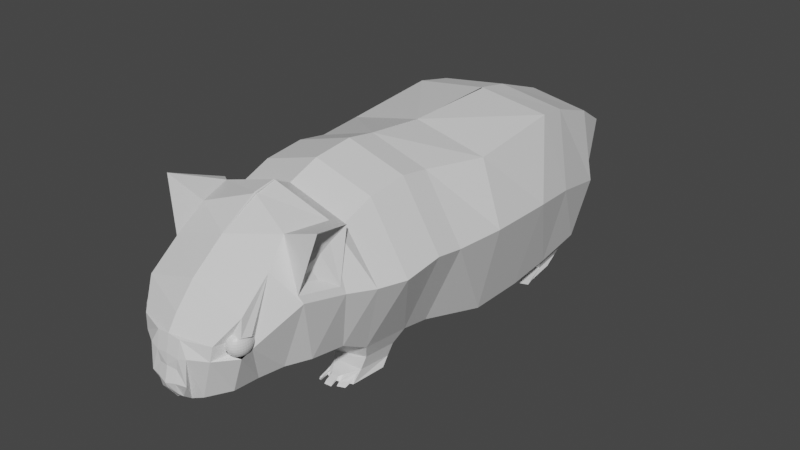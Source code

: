 # Source: hamster.blend  (saved by Blender 3.0.42; exported with 4.5.12 LTS)
import bpy
from mathutils import Matrix  # noqa: F401  (used for matrix-valued properties, if any)

bpy.ops.wm.read_factory_settings(use_empty=True)
scene = bpy.context.scene
scene.name = 'Scene'

# ---- collections
col_collection = bpy.data.collections.new('Collection'); scene.collection.children.link(col_collection)

# ---- materials (node trees are filled in below, after node groups)
mat_material = bpy.data.materials.new('Material')
mat_material.alpha_threshold = 0.0
mat_material.use_transparent_shadow = False
mat_material.line_color = (0.0, 0.0, 0.0, 1.0)

# ---- material node trees
mat_material.use_nodes = True; mat_material.node_tree.nodes.clear()
_N = mat_material.node_tree.nodes; _L = mat_material.node_tree.links
n0 = _N.new('ShaderNodeOutputMaterial'); n0.name = 'Material Output'; n0.location = (300, 300)
n1 = _N.new('ShaderNodeBsdfPrincipled'); n1.name = 'Principled BSDF'; n1.location = (10, 300)
n1.distribution = 'GGX'
n1.subsurface_method = 'RANDOM_WALK_SKIN'
n1.inputs[2].default_value = 0.4
n1.inputs[3].default_value = 1.45
n1.inputs[27].default_value = (0.0, 0.0, 0.0, 1.0)
n1.inputs[28].default_value = 1.0
_L.new(n1.outputs[0], n0.inputs[0])
n0.is_active_output = True

# ---- world
world_world = bpy.data.worlds.new('World'); scene.world = world_world
world_world.use_nodes = True; world_world.node_tree.nodes.clear()
_N = world_world.node_tree.nodes; _L = world_world.node_tree.links
n0 = _N.new('ShaderNodeOutputWorld'); n0.name = 'World Output'; n0.location = (300, 300)
n1 = _N.new('ShaderNodeBackground'); n1.name = 'Background'; n1.location = (10, 300)
n1.inputs[0].default_value = (0.05088, 0.05088, 0.05088, 1.0)
_L.new(n1.outputs[0], n0.inputs[0])
n0.is_active_output = True
world_world.color = (0.05088, 0.05088, 0.05088)
world_world.use_sun_shadow = False
world_world.sun_shadow_jitter_overblur = 0.0

# ---- meshes
me_cube = bpy.data.meshes.new('Cube')
me_cube.from_pydata([(0.5053, 0.6994, 0.5132), (0.5, 0.4667, -0.6362), (0.4072, -0.4014, 0.4822), (0.4072, -0.3859, -0.5498), (-4.733e-17, 0.4699, -0.7533), (0.6814, 0.4713, 0.01158), (0.6751, -0.4009, 0.04682), (5.259e-17, -0.4032, 0.6056), (0.5143, 0.02243, 0.4456), (-6.25e-17, -0.3831, -0.644), (0.005322, 0.7135, 0.5765), (0.5168, 0.02124, -0.6136), (-0.002438, 0.02471, 0.5611), (4.045e-18, -0.3993, 0.03498), (-4.733e-17, 0.02351, -0.7085), (0.6951, -0.02987, 0.03181), (0.001645, 0.4546, -0.01348), (0.4746, 0.9383, 0.4727), (0.4956, 0.8149, -0.6091), (-0.004356, 0.818, -0.7227), (0.6351, 0.8195, -0.02893), (0.0009656, 0.9523, 0.536), (-0.002711, 0.8125, -0.05399), (0.4343, 1.325, 0.336), (0.4947, 1.176, -0.5528), (-0.005291, 1.175, -0.6513), (0.5381, 1.31, -0.1566), (3.022e-05, 1.343, 0.3982), (-0.003646, 1.304, -0.1905), (0.3723, 1.619, 0.1697), (0.3183, 1.478, -0.4081), (3.049e-05, 1.474, -0.4805), (0.3676, 1.547, -0.2318), (0.005352, 1.637, 0.1636), (0.001676, 1.672, -0.2293), (0.407, -0.6058, 0.5155), (0.407, -0.5904, -0.5165), (0.6749, -0.6054, 0.08014), (-0.0002483, -0.6076, 0.6389), (-0.0002483, -0.5876, -0.6107), (-0.0002483, -0.6038, 0.0683), (0.4067, -0.8853, 0.4849), (0.4067, -0.9427, -0.4788), (0.6744, -0.8848, 0.04952), (-0.0005094, -0.8871, 0.6083), (-0.0005094, -0.94, -0.573), (-0.0005094, -0.8832, 0.03769), (0.4051, -1.1, 0.4031), (0.4051, -1.139, -0.3692), (0.6184, -1.076, 0.05886), (-0.002113, -1.101, 0.5265), (-0.002113, -1.136, -0.4635), (-0.002113, -1.075, 0.04702), (0.4021, -1.216, 0.4654), (0.4021, -1.387, -0.3297), (0.5359, -1.243, 0.07106), (-0.005106, -1.218, 0.5888), (-0.005106, -1.353, -0.3875), (-0.005106, -1.241, 0.05922), (0.3147, -1.469, 0.4538), (0.323, -1.527, -0.3419), (0.4944, -1.524, 0.1232), (-0.00961, -1.362, 0.5602), (-0.006327, -1.488, -0.4045), (-0.00961, -1.363, 0.1114), (0.3853, -1.802, 0.01477), (0.2616, -1.665, -0.3709), (0.3571, -1.763, -0.0128), (-0.002046, -1.618, 0.4128), (-0.003382, -1.626, -0.4335), (-0.01688, -1.593, 0.03066), (0.3602, -1.838, 0.1326), (0.2571, -1.84, -0.3625), (0.3601, -1.86, -0.1069), (-1.939e-05, -1.84, 0.239), (0.0004301, -1.801, -0.4252), (-0.02139, -1.858, -0.1188), (0.293, -1.886, -0.01317), (0.1527, -1.964, -0.3863), (0.2853, -1.897, -0.07427), (4.852e-05, -1.97, 0.08996), (-0.005645, -1.9, -0.4394), (-0.02356, -1.98, -0.122), (0.08547, -2.032, -0.01559), (0.08145, -1.989, -0.409), (0.1392, -2.045, -0.1094), (-0.0001488, -2.034, -0.005553), (-0.008279, -1.952, -0.4439), (-0.02525, -2.06, -0.2337), (0.4778, -1.161, 0.4444), (0.5187, -1.267, 0.1231), (0.5815, -1.493, 0.5542), (0.4772, -1.547, 0.1753), (0.4516, -1.267, 0.372), (0.4435, -1.338, 0.3253), (0.4425, -1.464, 0.4573), (0.454, -1.506, 0.2908), (0.4502, -1.367, 0.185), (0.4375, -1.453, 0.201), (0.4271, -1.389, 0.2469), (0.4303, -1.441, 0.2364), (0.3648, -0.6525, -0.6103), (0.08113, -0.6506, -0.676), (0.3647, -0.898, -0.584), (0.09792, -0.8955, -0.6532), (0.3433, -0.6767, -0.6982), (0.1377, -0.6859, -0.7009), (0.3431, -0.9222, -0.672), (0.1375, -0.9314, -0.6747), (0.3595, -0.7396, -0.7445), (0.154, -0.7488, -0.7471), (0.344, -0.9936, -0.7406), (0.1385, -1.003, -0.7432), (0.081, -2.056, -0.1266), (0.06769, -2.03, -0.3804), (0.1359, -2.058, -0.2775), (0.0005156, -2.058, -0.1165), (-0.005956, -2.022, -0.4102), (-0.0009741, -2.084, -0.2919), (-0.006235, -2.047, -0.1326), (-0.02131, -2.067, -0.2893), (0.06457, -2.055, -0.1992), (0.06421, -2.059, -0.3515), (0.0641, -2.075, -0.2781), (0.0003948, -2.065, -0.1907), (-0.005056, -2.078, -0.3248), (-0.0008599, -2.09, -0.2903), (0.2619, -0.9923, -0.7075), (0.1732, -0.9919, -0.7078), (0.2624, -1.027, -0.7408), (0.1737, -1.027, -0.7411), (0.322, -0.9477, -0.7031), (0.327, -0.9895, -0.7301), (0.2789, -0.9888, -0.7107), (0.2791, -1.009, -0.7302), (0.3126, -1.0, -0.7309), (0.3211, -1.042, -0.7508), (0.2703, -1.041, -0.7314), (0.2706, -1.062, -0.751), (0.2423, -1.017, -0.7171), (0.1902, -1.02, -0.7178), (0.2421, -1.035, -0.7374), (0.1904, -1.038, -0.7352), (0.2399, -1.061, -0.7398), (0.1878, -1.064, -0.7404), (0.2402, -1.079, -0.7572), (0.188, -1.082, -0.7578), (0.1418, -0.9719, -0.7045), (0.1388, -1.065, -0.7372), (0.1593, -1.002, -0.7207), (0.1595, -1.019, -0.737), (0.1332, -0.9943, -0.738), (0.1337, -1.069, -0.7556), (0.1559, -1.082, -0.7365), (0.1509, -1.071, -0.7546), (0.4345, 0.8804, -0.6807), (0.08372, 0.8826, -0.7604), (0.4339, 1.134, -0.6412), (0.08307, 1.133, -0.7103), (0.4054, 0.9221, -0.747), (0.1391, 0.9237, -0.8075), (0.4049, 1.114, -0.717), (0.1386, 1.114, -0.7694), (0.4163, 0.8173, -0.7934), (0.1499, 0.819, -0.8539), (0.4158, 1.01, -0.7633), (0.1494, 1.009, -0.8158), (0.3155, 0.8823, -0.7824), (0.2181, 0.8829, -0.8046), (0.3195, 0.8439, -0.7994), (0.222, 0.8445, -0.8215), (0.2874, 0.7791, -0.8158), (0.2117, 0.7796, -0.833), (0.2904, 0.7493, -0.829), (0.2148, 0.7498, -0.8462), (0.4208, 0.7906, -0.7873), (0.4245, 0.7542, -0.8034), (0.3509, 0.7818, -0.8046), (0.3538, 0.753, -0.8174), (0.09046, 0.7968, -0.8469), (0.09785, 0.7362, -0.8725), (0.1531, 0.7784, -0.8371), (0.1563, 0.7478, -0.8506), (0.1616, 1.683, -0.155), (0.1378, 1.621, -0.4092), (-0.002184, 1.619, -0.441), (0.1595, 1.651, -0.3316), (0.0001572, 1.691, -0.1577), (-0.00146, 1.656, -0.3305), (0.1229, 1.748, -0.2855), (0.1114, 1.718, -0.4085), (0.04365, 1.717, -0.424), (0.1219, 1.733, -0.371), (0.04478, 1.752, -0.2868), (0.044, 1.735, -0.3705), (0.09279, 1.797, -0.3592), (0.09036, 1.791, -0.3852), (0.07604, 1.791, -0.3884), (0.09258, 1.794, -0.3772), (0.07628, 1.798, -0.3594), (0.07612, 1.795, -0.3771), (0.3517, -1.628, 0.3064), (0.3511, -1.775, -0.09056), (0.3264, -1.895, -0.08585), (0.2899, -1.89, -0.09188), (0.3684, -1.86, 0.02232), (0.2667, -1.968, -0.01641), (0.3601, -1.86, -0.1069), (0.2517, -1.981, -0.1102), (0.2853, -1.897, -0.07427), (0.317, -1.808, 0.04109), (0.317, -1.792, 0.03658), (0.317, -1.776, 0.02927), (0.317, -1.763, 0.01942), (0.317, -1.752, 0.007427), (0.317, -1.744, -0.006259), (0.317, -1.739, -0.02111), (0.317, -1.752, -0.08053), (0.317, -1.763, -0.09253), (0.317, -1.776, -0.1024), (0.3194, -1.808, 0.04109), (0.3217, -1.792, 0.03658), (0.3238, -1.777, 0.02927), (0.3256, -1.764, 0.01942), (0.3271, -1.754, 0.007427), (0.3282, -1.746, -0.006259), (0.3289, -1.741, -0.02111), (0.3292, -1.739, -0.03655), (0.3289, -1.741, -0.05199), (0.3282, -1.746, -0.06684), (0.3271, -1.754, -0.08053), (0.3256, -1.764, -0.09253), (0.3238, -1.777, -0.1024), (0.3217, -1.792, -0.1097), (0.3194, -1.808, -0.1142), (0.3217, -1.809, 0.04109), (0.3261, -1.794, 0.03658), (0.3303, -1.78, 0.02927), (0.3339, -1.768, 0.01942), (0.3368, -1.758, 0.007427), (0.339, -1.75, -0.006259), (0.3404, -1.746, -0.02111), (0.3408, -1.744, -0.03655), (0.3404, -1.746, -0.05199), (0.339, -1.75, -0.06684), (0.3368, -1.758, -0.08053), (0.3339, -1.768, -0.09253), (0.3303, -1.78, -0.1024), (0.3261, -1.794, -0.1097), (0.3217, -1.809, -0.1142), (0.3238, -1.811, 0.04109), (0.3303, -1.797, 0.03658), (0.3362, -1.785, 0.02927), (0.3415, -1.774, 0.01942), (0.3458, -1.765, 0.007427), (0.349, -1.758, -0.006259), (0.3509, -1.754, -0.02111), (0.3516, -1.752, -0.03655), (0.3509, -1.754, -0.05199), (0.349, -1.758, -0.06684), (0.3458, -1.765, -0.08053), (0.3415, -1.774, -0.09253), (0.3362, -1.785, -0.1024), (0.3303, -1.797, -0.1097), (0.3238, -1.811, -0.1142), (0.3256, -1.813, 0.04109), (0.3339, -1.801, 0.03658), (0.3415, -1.791, 0.02927), (0.3481, -1.781, 0.01942), (0.3536, -1.774, 0.007427), (0.3577, -1.768, -0.006259), (0.3602, -1.764, -0.02111), (0.361, -1.763, -0.03655), (0.3602, -1.764, -0.05199), (0.3577, -1.768, -0.06684), (0.3536, -1.774, -0.08053), (0.3481, -1.781, -0.09253), (0.3415, -1.791, -0.1024), (0.3339, -1.801, -0.1097), (0.3256, -1.813, -0.1142), (0.3271, -1.815, 0.04109), (0.3368, -1.806, 0.03658), (0.3458, -1.798, 0.02927), (0.3536, -1.791, 0.01942), (0.36, -1.785, 0.007427), (0.3648, -1.78, -0.006259), (0.3678, -1.777, -0.02111), (0.3688, -1.776, -0.03655), (0.3678, -1.777, -0.05199), (0.3648, -1.78, -0.06684), (0.36, -1.785, -0.08053), (0.3536, -1.791, -0.09253), (0.3458, -1.798, -0.1024), (0.3368, -1.806, -0.1097), (0.3271, -1.815, -0.1142), (0.3282, -1.818, 0.04109), (0.339, -1.812, 0.03658), (0.349, -1.806, 0.02927), (0.3577, -1.801, 0.01942), (0.3648, -1.797, 0.007427), (0.3701, -1.794, -0.006259), (0.3734, -1.792, -0.02111), (0.3745, -1.792, -0.03655), (0.3734, -1.792, -0.05199), (0.3701, -1.794, -0.06684), (0.3648, -1.797, -0.08053), (0.3577, -1.801, -0.09253), (0.349, -1.806, -0.1024), (0.339, -1.812, -0.1097), (0.3282, -1.818, -0.1142), (0.3289, -1.822, 0.04109), (0.3404, -1.818, 0.03658), (0.3509, -1.815, 0.02927), (0.3602, -1.813, 0.01942), (0.3678, -1.811, 0.007427), (0.3734, -1.809, -0.006259), (0.3769, -1.808, -0.02111), (0.378, -1.808, -0.03655), (0.3769, -1.808, -0.05199), (0.3734, -1.809, -0.06684), (0.3678, -1.811, -0.08053), (0.3602, -1.813, -0.09253), (0.3509, -1.815, -0.1024), (0.3404, -1.818, -0.1097), (0.3289, -1.822, -0.1142), (0.3292, -1.825, 0.04109), (0.3408, -1.825, 0.03658), (0.3516, -1.825, 0.02927), (0.361, -1.825, 0.01942), (0.3688, -1.825, 0.007427), (0.3745, -1.825, -0.006259), (0.378, -1.825, -0.02111), (0.3792, -1.825, -0.03655), (0.378, -1.825, -0.05199), (0.3745, -1.825, -0.06684), (0.3688, -1.825, -0.08053), (0.361, -1.825, -0.09253), (0.3516, -1.825, -0.1024), (0.3408, -1.825, -0.1097), (0.3292, -1.825, -0.1142), (0.3289, -1.828, 0.04109), (0.3404, -1.831, 0.03658), (0.3509, -1.834, 0.02927), (0.3602, -1.837, 0.01942), (0.3678, -1.839, 0.007427), (0.3734, -1.841, -0.006259), (0.3769, -1.842, -0.02111), (0.378, -1.842, -0.03655), (0.3769, -1.842, -0.05199), (0.3734, -1.841, -0.06684), (0.3678, -1.839, -0.08053), (0.3602, -1.837, -0.09253), (0.3509, -1.834, -0.1024), (0.3404, -1.831, -0.1097), (0.3289, -1.828, -0.1142), (0.3282, -1.831, 0.04109), (0.339, -1.838, 0.03658), (0.349, -1.843, 0.02927), (0.3577, -1.849, 0.01942), (0.3648, -1.853, 0.007427), (0.3701, -1.856, -0.006259), (0.3734, -1.858, -0.02111), (0.3745, -1.858, -0.03655), (0.3734, -1.858, -0.05199), (0.3701, -1.856, -0.06684), (0.3648, -1.853, -0.08053), (0.3577, -1.849, -0.09253), (0.349, -1.843, -0.1024), (0.339, -1.838, -0.1097), (0.3282, -1.831, -0.1142), (0.3271, -1.834, 0.04109), (0.3368, -1.843, 0.03658), (0.3458, -1.852, 0.02927), (0.3536, -1.859, 0.01942), (0.36, -1.865, 0.007427), (0.3648, -1.87, -0.006259), (0.3678, -1.872, -0.02111), (0.3688, -1.873, -0.03655), (0.3678, -1.872, -0.05199), (0.3648, -1.87, -0.06684), (0.36, -1.865, -0.08053), (0.3536, -1.859, -0.09253), (0.3458, -1.852, -0.1024), (0.3368, -1.843, -0.1097), (0.3271, -1.834, -0.1142), (0.3256, -1.837, 0.04109), (0.3339, -1.849, 0.03658), (0.3415, -1.859, 0.02927), (0.3481, -1.869, 0.01942), (0.3536, -1.876, 0.007427), (0.3577, -1.882, -0.006259), (0.3602, -1.885, -0.02111), (0.361, -1.887, -0.03655), (0.3602, -1.885, -0.05199), (0.3577, -1.882, -0.06684), (0.3536, -1.876, -0.08053), (0.3481, -1.869, -0.09253), (0.3415, -1.859, -0.1024), (0.3339, -1.849, -0.1097), (0.3256, -1.837, -0.1142), (0.3238, -1.839, 0.04109), (0.3303, -1.853, 0.03658), (0.3362, -1.865, 0.02927), (0.3415, -1.876, 0.01942), (0.3458, -1.885, 0.007427), (0.349, -1.892, -0.006259), (0.3509, -1.896, -0.02111), (0.3516, -1.897, -0.03655), (0.3509, -1.896, -0.05199), (0.349, -1.892, -0.06684), (0.3458, -1.885, -0.08053), (0.3415, -1.876, -0.09253), (0.3362, -1.865, -0.1024), (0.3303, -1.853, -0.1097), (0.3238, -1.839, -0.1142), (0.3217, -1.841, 0.04109), (0.3261, -1.856, 0.03658), (0.3303, -1.87, 0.02927), (0.3339, -1.882, 0.01942), (0.3368, -1.892, 0.007427), (0.339, -1.899, -0.006259), (0.3404, -1.904, -0.02111), (0.3408, -1.906, -0.03655), (0.3404, -1.904, -0.05199), (0.339, -1.899, -0.06684), (0.3368, -1.892, -0.08053), (0.3339, -1.882, -0.09253), (0.3303, -1.87, -0.1024), (0.3261, -1.856, -0.1097), (0.3217, -1.841, -0.1142), (0.3194, -1.842, 0.04109), (0.3217, -1.858, 0.03658), (0.3238, -1.872, 0.02927), (0.3256, -1.885, 0.01942), (0.3271, -1.896, 0.007427), (0.3282, -1.904, -0.006259), (0.3289, -1.909, -0.02111), (0.3292, -1.911, -0.03655), (0.3289, -1.909, -0.05199), (0.3282, -1.904, -0.06684), (0.3271, -1.896, -0.08053), (0.3256, -1.885, -0.09253), (0.3238, -1.872, -0.1024), (0.3217, -1.858, -0.1097), (0.3194, -1.842, -0.1142), (0.317, -1.842, 0.04109), (0.317, -1.858, 0.03658), (0.317, -1.873, 0.02927), (0.317, -1.887, 0.01942), (0.317, -1.897, 0.007427), (0.317, -1.906, -0.006259), (0.317, -1.911, -0.02111), (0.317, -1.912, -0.03655), (0.317, -1.911, -0.05199), (0.317, -1.906, -0.06684), (0.317, -1.897, -0.08053), (0.317, -1.887, -0.09253), (0.317, -1.873, -0.1024), (0.317, -1.858, -0.1097), (0.317, -1.842, -0.1142), (0.3147, -1.842, 0.04109), (0.3124, -1.858, 0.03658), (0.3103, -1.872, 0.02927), (0.3084, -1.885, 0.01942), (0.3069, -1.896, 0.007427), (0.3058, -1.904, -0.006259), (0.3051, -1.909, -0.02111), (0.3049, -1.911, -0.03655), (0.3051, -1.909, -0.05199), (0.3058, -1.904, -0.06684), (0.3069, -1.896, -0.08053), (0.3084, -1.885, -0.09253), (0.3103, -1.872, -0.1024), (0.3124, -1.858, -0.1097), (0.3147, -1.842, -0.1142), (0.3124, -1.841, 0.04109), (0.3079, -1.856, 0.03658), (0.3038, -1.87, 0.02927), (0.3002, -1.882, 0.01942), (0.2972, -1.892, 0.007427), (0.295, -1.899, -0.006259), (0.2937, -1.904, -0.02111), (0.2932, -1.906, -0.03655), (0.2937, -1.904, -0.05199), (0.295, -1.899, -0.06684), (0.2972, -1.892, -0.08053), (0.3002, -1.882, -0.09253), (0.3038, -1.87, -0.1024), (0.3079, -1.856, -0.1097), (0.3124, -1.841, -0.1142), (0.3103, -1.839, 0.04109), (0.3038, -1.853, 0.03658), (0.2978, -1.865, 0.02927), (0.2926, -1.876, 0.01942), (0.2883, -1.885, 0.007427), (0.2851, -1.892, -0.006259), (0.2831, -1.896, -0.02111), (0.2825, -1.897, -0.03655), (0.2831, -1.896, -0.05199), (0.2851, -1.892, -0.06684), (0.2883, -1.885, -0.08053), (0.2926, -1.876, -0.09253), (0.2978, -1.865, -0.1024), (0.3038, -1.853, -0.1097), (0.3103, -1.839, -0.1142), (0.3084, -1.837, 0.04109), (0.3002, -1.849, 0.03658), (0.2926, -1.859, 0.02927), (0.2859, -1.869, 0.01942), (0.2804, -1.876, 0.007427), (0.2764, -1.882, -0.006259), (0.2739, -1.885, -0.02111), (0.273, -1.887, -0.03655), (0.2739, -1.885, -0.05199), (0.2764, -1.882, -0.06684), (0.2804, -1.876, -0.08053), (0.2859, -1.869, -0.09253), (0.2926, -1.859, -0.1024), (0.3002, -1.849, -0.1097), (0.3084, -1.837, -0.1142), (0.3069, -1.834, 0.04109), (0.2972, -1.843, 0.03658), (0.2883, -1.852, 0.02927), (0.2804, -1.859, 0.01942), (0.274, -1.865, 0.007427), (0.2692, -1.87, -0.006259), (0.2663, -1.872, -0.02111), (0.2653, -1.873, -0.03655), (0.2663, -1.872, -0.05199), (0.2692, -1.87, -0.06684), (0.274, -1.865, -0.08053), (0.2804, -1.859, -0.09253), (0.2883, -1.852, -0.1024), (0.2972, -1.843, -0.1097), (0.3069, -1.834, -0.1142), (0.317, -1.825, 0.04261), (0.3058, -1.831, 0.04109), (0.295, -1.838, 0.03658), (0.2851, -1.843, 0.02927), (0.2764, -1.849, 0.01942), (0.2692, -1.853, 0.007427), (0.2639, -1.856, -0.006259), (0.2606, -1.858, -0.02111), (0.2595, -1.858, -0.03655), (0.2606, -1.858, -0.05199), (0.2639, -1.856, -0.06684), (0.2692, -1.853, -0.08053), (0.2764, -1.849, -0.09253), (0.2851, -1.843, -0.1024), (0.295, -1.838, -0.1097), (0.3058, -1.831, -0.1142), (0.3051, -1.828, 0.04109), (0.2937, -1.831, 0.03658), (0.2831, -1.834, 0.02927), (0.2739, -1.837, 0.01942), (0.2663, -1.839, 0.007427), (0.2606, -1.841, -0.006259), (0.2572, -1.842, -0.02111), (0.256, -1.842, -0.03655), (0.2572, -1.842, -0.05199), (0.2606, -1.841, -0.06684), (0.2663, -1.839, -0.08053), (0.2739, -1.837, -0.09253), (0.2831, -1.834, -0.1024), (0.2937, -1.831, -0.1097), (0.3051, -1.828, -0.1142), (0.3049, -1.825, 0.04109), (0.2932, -1.825, 0.03658), (0.2825, -1.825, 0.02927), (0.273, -1.825, 0.01942), (0.2653, -1.825, 0.007427), (0.2595, -1.825, -0.006259), (0.256, -1.825, -0.02111), (0.2548, -1.825, -0.03655), (0.256, -1.825, -0.05199), (0.2595, -1.825, -0.06684), (0.2653, -1.825, -0.08053), (0.273, -1.825, -0.09253), (0.2825, -1.825, -0.1024), (0.2932, -1.825, -0.1097), (0.3049, -1.825, -0.1142), (0.3051, -1.822, 0.04109), (0.2937, -1.818, 0.03658), (0.2831, -1.815, 0.02927), (0.2739, -1.813, 0.01942), (0.2663, -1.811, 0.007427), (0.2606, -1.809, -0.006259), (0.2572, -1.808, -0.02111), (0.256, -1.808, -0.03655), (0.2572, -1.808, -0.05199), (0.2606, -1.809, -0.06684), (0.2663, -1.811, -0.08053), (0.2739, -1.813, -0.09253), (0.2831, -1.815, -0.1024), (0.2937, -1.818, -0.1097), (0.3051, -1.822, -0.1142), (0.3058, -1.818, 0.04109), (0.295, -1.812, 0.03658), (0.2851, -1.806, 0.02927), (0.2764, -1.801, 0.01942), (0.2692, -1.797, 0.007427), (0.2639, -1.794, -0.006259), (0.2606, -1.792, -0.02111), (0.2595, -1.792, -0.03655), (0.2606, -1.792, -0.05199), (0.2639, -1.794, -0.06684), (0.2692, -1.797, -0.08053), (0.2764, -1.801, -0.09253), (0.2851, -1.806, -0.1024), (0.295, -1.812, -0.1097), (0.3058, -1.818, -0.1142), (0.3069, -1.815, 0.04109), (0.2972, -1.806, 0.03658), (0.2883, -1.798, 0.02927), (0.2804, -1.791, 0.01942), (0.274, -1.785, 0.007427), (0.2692, -1.78, -0.006259), (0.2663, -1.777, -0.02111), (0.2653, -1.776, -0.03655), (0.2663, -1.777, -0.05199), (0.2692, -1.78, -0.06684), (0.274, -1.785, -0.08053), (0.2804, -1.791, -0.09253), (0.2883, -1.798, -0.1024), (0.2972, -1.806, -0.1097), (0.3069, -1.815, -0.1142), (0.3084, -1.813, 0.04109), (0.3002, -1.801, 0.03658), (0.2926, -1.791, 0.02927), (0.2859, -1.781, 0.01942), (0.2804, -1.774, 0.007427), (0.2764, -1.768, -0.006259), (0.2739, -1.764, -0.02111), (0.273, -1.763, -0.03655), (0.2739, -1.764, -0.05199), (0.2764, -1.768, -0.06684), (0.2804, -1.774, -0.08053), (0.2859, -1.781, -0.09253), (0.2926, -1.791, -0.1024), (0.3002, -1.801, -0.1097), (0.3084, -1.813, -0.1142), (0.3103, -1.811, 0.04109), (0.3038, -1.797, 0.03658), (0.2978, -1.785, 0.02927), (0.2926, -1.774, 0.01942), (0.2883, -1.765, 0.007427), (0.2851, -1.758, -0.006259), (0.2831, -1.754, -0.02111), (0.2825, -1.752, -0.03655), (0.2831, -1.754, -0.05199), (0.2851, -1.758, -0.06684), (0.2883, -1.765, -0.08053), (0.2926, -1.774, -0.09253), (0.2978, -1.785, -0.1024), (0.3038, -1.797, -0.1097), (0.3103, -1.811, -0.1142), (0.3124, -1.809, 0.04109), (0.3079, -1.794, 0.03658), (0.3038, -1.78, 0.02927), (0.3002, -1.768, 0.01942), (0.2972, -1.758, 0.007427), (0.295, -1.75, -0.006259), (0.2937, -1.746, -0.02111), (0.2932, -1.744, -0.03655), (0.2937, -1.746, -0.05199), (0.295, -1.75, -0.06684), (0.2972, -1.758, -0.08053), (0.3002, -1.768, -0.09253), (0.3038, -1.78, -0.1024), (0.3079, -1.794, -0.1097), (0.3124, -1.809, -0.1142), (0.3147, -1.808, 0.04109), (0.3124, -1.792, 0.03658), (0.3103, -1.777, 0.02927), (0.3084, -1.764, 0.01942), (0.3069, -1.754, 0.007427), (0.3058, -1.746, -0.006259), (0.3051, -1.741, -0.02111), (0.3049, -1.739, -0.03655), (0.3051, -1.741, -0.05199), (0.3058, -1.746, -0.06684), (0.3069, -1.754, -0.08053), (0.3084, -1.764, -0.09253), (0.3103, -1.777, -0.1024), (0.3124, -1.792, -0.1097), (0.3147, -1.808, -0.1142), (0.317, -1.738, -0.03655), (0.317, -1.739, -0.05199), (0.317, -1.744, -0.06684), (0.317, -1.792, -0.1097), (0.317, -1.808, -0.1142), (0.317, -1.825, -0.1157)], [], [(0, 10, 12, 8), (8, 12, 7, 2), (2, 7, 38, 35), (7, 13, 40, 38), (4, 1, 11, 14), (14, 11, 3, 9), (1, 5, 15, 11), (5, 0, 8, 15), (15, 8, 2, 6), (11, 15, 6, 3), (16, 10, 21, 22), (4, 16, 22, 19), (17, 20, 26, 23), (21, 17, 23, 27), (0, 5, 20, 17), (5, 1, 18, 20), (1, 4, 19, 18), (10, 0, 17, 21), (24, 25, 31, 30), (26, 24, 30, 32), (19, 22, 28, 25), (22, 21, 27, 28), (20, 18, 24, 26), (25, 24, 157, 158), (31, 34, 188, 185), (29, 32, 186, 183), (27, 23, 29, 33), (23, 26, 32, 29), (25, 28, 34, 31), (28, 27, 33, 34), (39, 36, 101, 102), (38, 40, 46, 44), (6, 2, 35, 37), (9, 3, 36, 39), (13, 9, 39, 40), (3, 6, 37, 36), (41, 44, 50, 47), (46, 45, 51, 52), (36, 37, 43, 42), (40, 39, 45, 46), (35, 38, 44, 41), (37, 35, 41, 43), (52, 51, 57, 58), (48, 49, 55, 54), (43, 41, 47, 49), (44, 46, 52, 50), (45, 42, 48, 51), (42, 43, 49, 48), (57, 54, 60, 63), (56, 58, 64, 62), (47, 50, 56, 53), (49, 47, 53, 55), (50, 52, 58, 56), (51, 48, 54, 57), (59, 62, 68, 201), (64, 63, 69, 70), (54, 55, 61, 60), (58, 57, 63, 64), (53, 56, 62, 59), (55, 53, 89, 90), (201, 68, 74, 71), (61, 59, 201, 202), (62, 64, 70, 68), (63, 60, 66, 69), (60, 61, 202, 66), (76, 75, 81, 82), (72, 207, 208, 78), (68, 70, 76, 74), (69, 66, 72, 75), (66, 202, 207, 72), (70, 69, 75, 76), (81, 78, 84, 87), (80, 82, 88, 86), (71, 74, 80, 206), (74, 76, 82, 80), (75, 72, 78, 81), (84, 85, 115, 114), (87, 84, 114, 117), (78, 208, 85, 84), (82, 81, 87, 88), (206, 80, 86, 83), (208, 206, 83, 85), (89, 91, 95, 93), (61, 55, 90, 92), (59, 61, 92, 91), (53, 59, 91, 89), (94, 93, 95, 96), (91, 92, 96, 95), (96, 92, 98, 100), (90, 89, 93, 94), (98, 97, 99, 100), (94, 96, 100, 99), (90, 94, 99, 97), (92, 90, 97, 98), (104, 102, 106, 108), (45, 39, 102, 104), (42, 45, 104, 103), (36, 42, 103, 101), (105, 107, 111, 109), (103, 104, 108, 107), (101, 103, 107, 105), (102, 101, 105, 106), (110, 109, 111, 112), (106, 105, 109, 110), (108, 106, 110, 112), (108, 112, 148, 147), (118, 117, 125, 126), (116, 86, 119, 124), (88, 87, 117, 118), (83, 86, 116, 113), (85, 83, 113, 115), (114, 115, 123, 122), (122, 123, 126, 125), (123, 121, 124, 126), (119, 120, 126, 124), (113, 116, 124, 121), (86, 88, 120, 119), (115, 113, 121, 123), (88, 118, 126, 120), (117, 114, 122, 125), (129, 127, 139, 141), (112, 111, 129, 130), (107, 108, 128, 127), (127, 129, 134, 133), (131, 133, 137, 135), (107, 127, 133, 131), (111, 107, 131, 132), (129, 111, 132, 134), (136, 135, 137, 138), (133, 134, 138, 137), (134, 132, 136, 138), (132, 131, 135, 136), (141, 139, 143, 145), (127, 128, 140, 139), (128, 130, 142, 140), (130, 129, 141, 142), (143, 144, 146, 145), (139, 140, 144, 143), (140, 142, 146, 144), (142, 141, 145, 146), (149, 147, 151, 153), (112, 130, 150, 148), (128, 108, 147, 149), (130, 128, 149, 150), (151, 152, 154, 153), (150, 149, 153, 154), (148, 150, 154, 152), (147, 148, 152, 151), (157, 155, 159, 161), (24, 18, 155, 157), (18, 19, 156, 155), (19, 25, 158, 156), (160, 162, 166, 164), (158, 157, 161, 162), (156, 158, 162, 160), (155, 156, 160, 159), (163, 164, 166, 165), (164, 163, 169, 170), (161, 159, 163, 165), (162, 161, 165, 166), (169, 167, 171, 173), (164, 170, 182, 180), (159, 160, 168, 167), (167, 169, 178, 177), (171, 172, 174, 173), (170, 169, 173, 174), (168, 170, 174, 172), (167, 168, 172, 171), (176, 175, 177, 178), (169, 163, 176, 178), (163, 159, 175, 176), (159, 167, 177, 175), (179, 180, 182, 181), (160, 164, 180, 179), (168, 160, 179, 181), (170, 168, 181, 182), (183, 186, 192, 189), (187, 183, 189, 193), (34, 33, 187, 188), (32, 30, 184, 186), (30, 31, 185, 184), (33, 29, 183, 187), (194, 193, 199, 200), (191, 194, 200, 197), (185, 188, 194, 191), (188, 187, 193, 194), (186, 184, 190, 192), (184, 185, 191, 190), (200, 199, 195, 198), (197, 200, 198, 196), (192, 190, 196, 198), (190, 191, 197, 196), (193, 189, 195, 199), (189, 192, 198, 195), (65, 67, 202, 201), (203, 79, 204, 73), (205, 65, 201, 71), (209, 77, 206, 208), (77, 205, 71, 206), (73, 204, 208, 207), (204, 79, 209, 208), (210, 535, 220), (691, 690, 234), (687, 686, 227, 228), (211, 210, 220, 221), (688, 687, 228, 229), (212, 211, 221, 222), (217, 688, 229, 230), (213, 212, 222, 223), (218, 217, 230, 231), (214, 213, 223, 224), (219, 218, 231, 232), (215, 214, 224, 225), (689, 219, 232, 233), (216, 215, 225, 226), (690, 689, 233, 234), (686, 216, 226, 227), (234, 233, 248, 249), (227, 226, 241, 242), (220, 535, 235), (691, 234, 249), (228, 227, 242, 243), (221, 220, 235, 236), (229, 228, 243, 244), (222, 221, 236, 237), (230, 229, 244, 245), (223, 222, 237, 238), (231, 230, 245, 246), (224, 223, 238, 239), (232, 231, 246, 247), (225, 224, 239, 240), (233, 232, 247, 248), (226, 225, 240, 241), (238, 237, 252, 253), (246, 245, 260, 261), (239, 238, 253, 254), (247, 246, 261, 262), (240, 239, 254, 255), (248, 247, 262, 263), (241, 240, 255, 256), (249, 248, 263, 264), (242, 241, 256, 257), (235, 535, 250), (691, 249, 264), (243, 242, 257, 258), (236, 235, 250, 251), (244, 243, 258, 259), (237, 236, 251, 252), (245, 244, 259, 260), (257, 256, 271, 272), (250, 535, 265), (691, 264, 279), (258, 257, 272, 273), (251, 250, 265, 266), (259, 258, 273, 274), (252, 251, 266, 267), (260, 259, 274, 275), (253, 252, 267, 268), (261, 260, 275, 276), (254, 253, 268, 269), (262, 261, 276, 277), (255, 254, 269, 270), (263, 262, 277, 278), (256, 255, 270, 271), (264, 263, 278, 279), (276, 275, 290, 291), (269, 268, 283, 284), (277, 276, 291, 292), (270, 269, 284, 285), (278, 277, 292, 293), (271, 270, 285, 286), (279, 278, 293, 294), (272, 271, 286, 287), (265, 535, 280), (691, 279, 294), (273, 272, 287, 288), (266, 265, 280, 281), (274, 273, 288, 289), (267, 266, 281, 282), (275, 274, 289, 290), (268, 267, 282, 283), (280, 535, 295), (691, 294, 309), (288, 287, 302, 303), (281, 280, 295, 296), (289, 288, 303, 304), (282, 281, 296, 297), (290, 289, 304, 305), (283, 282, 297, 298), (291, 290, 305, 306), (284, 283, 298, 299), (292, 291, 306, 307), (285, 284, 299, 300), (293, 292, 307, 308), (286, 285, 300, 301), (294, 293, 308, 309), (287, 286, 301, 302), (299, 298, 313, 314), (307, 306, 321, 322), (300, 299, 314, 315), (308, 307, 322, 323), (301, 300, 315, 316), (309, 308, 323, 324), (302, 301, 316, 317), (295, 535, 310), (691, 309, 324), (303, 302, 317, 318), (296, 295, 310, 311), (304, 303, 318, 319), (297, 296, 311, 312), (305, 304, 319, 320), (298, 297, 312, 313), (306, 305, 320, 321), (318, 317, 332, 333), (311, 310, 325, 326), (319, 318, 333, 334), (312, 311, 326, 327), (320, 319, 334, 335), (313, 312, 327, 328), (321, 320, 335, 336), (314, 313, 328, 329), (322, 321, 336, 337), (315, 314, 329, 330), (323, 322, 337, 338), (316, 315, 330, 331), (324, 323, 338, 339), (317, 316, 331, 332), (310, 535, 325), (691, 324, 339), (337, 336, 351, 352), (330, 329, 344, 345), (338, 337, 352, 353), (331, 330, 345, 346), (339, 338, 353, 354), (332, 331, 346, 347), (325, 535, 340), (691, 339, 354), (333, 332, 347, 348), (326, 325, 340, 341), (334, 333, 348, 349), (327, 326, 341, 342), (335, 334, 349, 350), (328, 327, 342, 343), (336, 335, 350, 351), (329, 328, 343, 344), (349, 348, 363, 364), (342, 341, 356, 357), (350, 349, 364, 365), (343, 342, 357, 358), (351, 350, 365, 366), (344, 343, 358, 359), (352, 351, 366, 367), (345, 344, 359, 360), (353, 352, 367, 368), (346, 345, 360, 361), (354, 353, 368, 369), (347, 346, 361, 362), (340, 535, 355), (691, 354, 369), (348, 347, 362, 363), (341, 340, 355, 356), (368, 367, 382, 383), (361, 360, 375, 376), (369, 368, 383, 384), (362, 361, 376, 377), (355, 535, 370), (691, 369, 384), (363, 362, 377, 378), (356, 355, 370, 371), (364, 363, 378, 379), (357, 356, 371, 372), (365, 364, 379, 380), (358, 357, 372, 373), (366, 365, 380, 381), (359, 358, 373, 374), (367, 366, 381, 382), (360, 359, 374, 375), (372, 371, 386, 387), (380, 379, 394, 395), (373, 372, 387, 388), (381, 380, 395, 396), (374, 373, 388, 389), (382, 381, 396, 397), (375, 374, 389, 390), (383, 382, 397, 398), (376, 375, 390, 391), (384, 383, 398, 399), (377, 376, 391, 392), (370, 535, 385), (691, 384, 399), (378, 377, 392, 393), (371, 370, 385, 386), (379, 378, 393, 394), (391, 390, 405, 406), (399, 398, 413, 414), (392, 391, 406, 407), (385, 535, 400), (691, 399, 414), (393, 392, 407, 408), (386, 385, 400, 401), (394, 393, 408, 409), (387, 386, 401, 402), (395, 394, 409, 410), (388, 387, 402, 403), (396, 395, 410, 411), (389, 388, 403, 404), (397, 396, 411, 412), (390, 389, 404, 405), (398, 397, 412, 413), (410, 409, 424, 425), (403, 402, 417, 418), (411, 410, 425, 426), (404, 403, 418, 419), (412, 411, 426, 427), (405, 404, 419, 420), (413, 412, 427, 428), (406, 405, 420, 421), (414, 413, 428, 429), (407, 406, 421, 422), (400, 535, 415), (691, 414, 429), (408, 407, 422, 423), (401, 400, 415, 416), (409, 408, 423, 424), (402, 401, 416, 417), (429, 428, 443, 444), (422, 421, 436, 437), (415, 535, 430), (691, 429, 444), (423, 422, 437, 438), (416, 415, 430, 431), (424, 423, 438, 439), (417, 416, 431, 432), (425, 424, 439, 440), (418, 417, 432, 433), (426, 425, 440, 441), (419, 418, 433, 434), (427, 426, 441, 442), (420, 419, 434, 435), (428, 427, 442, 443), (421, 420, 435, 436), (433, 432, 447, 448), (441, 440, 455, 456), (434, 433, 448, 449), (442, 441, 456, 457), (435, 434, 449, 450), (443, 442, 457, 458), (436, 435, 450, 451), (444, 443, 458, 459), (437, 436, 451, 452), (430, 535, 445), (691, 444, 459), (438, 437, 452, 453), (431, 430, 445, 446), (439, 438, 453, 454), (432, 431, 446, 447), (440, 439, 454, 455), (452, 451, 466, 467), (445, 535, 460), (691, 459, 474), (453, 452, 467, 468), (446, 445, 460, 461), (454, 453, 468, 469), (447, 446, 461, 462), (455, 454, 469, 470), (448, 447, 462, 463), (456, 455, 470, 471), (449, 448, 463, 464), (457, 456, 471, 472), (450, 449, 464, 465), (458, 457, 472, 473), (451, 450, 465, 466), (459, 458, 473, 474), (471, 470, 485, 486), (464, 463, 478, 479), (472, 471, 486, 487), (465, 464, 479, 480), (473, 472, 487, 488), (466, 465, 480, 481), (474, 473, 488, 489), (467, 466, 481, 482), (460, 535, 475), (691, 474, 489), (468, 467, 482, 483), (461, 460, 475, 476), (469, 468, 483, 484), (462, 461, 476, 477), (470, 469, 484, 485), (463, 462, 477, 478), (691, 489, 504), (483, 482, 497, 498), (476, 475, 490, 491), (484, 483, 498, 499), (477, 476, 491, 492), (485, 484, 499, 500), (478, 477, 492, 493), (486, 485, 500, 501), (479, 478, 493, 494), (487, 486, 501, 502), (480, 479, 494, 495), (488, 487, 502, 503), (481, 480, 495, 496), (489, 488, 503, 504), (482, 481, 496, 497), (475, 535, 490), (502, 501, 516, 517), (495, 494, 509, 510), (503, 502, 517, 518), (496, 495, 510, 511), (504, 503, 518, 519), (497, 496, 511, 512), (490, 535, 505), (691, 504, 519), (498, 497, 512, 513), (491, 490, 505, 506), (499, 498, 513, 514), (492, 491, 506, 507), (500, 499, 514, 515), (493, 492, 507, 508), (501, 500, 515, 516), (494, 493, 508, 509), (506, 505, 520, 521), (514, 513, 528, 529), (507, 506, 521, 522), (515, 514, 529, 530), (508, 507, 522, 523), (516, 515, 530, 531), (509, 508, 523, 524), (517, 516, 531, 532), (510, 509, 524, 525), (518, 517, 532, 533), (511, 510, 525, 526), (519, 518, 533, 534), (512, 511, 526, 527), (505, 535, 520), (691, 519, 534), (513, 512, 527, 528), (525, 524, 540, 541), (533, 532, 548, 549), (526, 525, 541, 542), (534, 533, 549, 550), (527, 526, 542, 543), (520, 535, 536), (691, 534, 550), (528, 527, 543, 544), (521, 520, 536, 537), (529, 528, 544, 545), (522, 521, 537, 538), (530, 529, 545, 546), (523, 522, 538, 539), (531, 530, 546, 547), (524, 523, 539, 540), (532, 531, 547, 548), (545, 544, 559, 560), (538, 537, 552, 553), (546, 545, 560, 561), (539, 538, 553, 554), (547, 546, 561, 562), (540, 539, 554, 555), (548, 547, 562, 563), (541, 540, 555, 556), (549, 548, 563, 564), (542, 541, 556, 557), (550, 549, 564, 565), (543, 542, 557, 558), (536, 535, 551), (691, 550, 565), (544, 543, 558, 559), (537, 536, 551, 552), (564, 563, 578, 579), (557, 556, 571, 572), (565, 564, 579, 580), (558, 557, 572, 573), (551, 535, 566), (691, 565, 580), (559, 558, 573, 574), (552, 551, 566, 567), (560, 559, 574, 575), (553, 552, 567, 568), (561, 560, 575, 576), (554, 553, 568, 569), (562, 561, 576, 577), (555, 554, 569, 570), (563, 562, 577, 578), (556, 555, 570, 571), (568, 567, 582, 583), (576, 575, 590, 591), (569, 568, 583, 584), (577, 576, 591, 592), (570, 569, 584, 585), (578, 577, 592, 593), (571, 570, 585, 586), (579, 578, 593, 594), (572, 571, 586, 587), (580, 579, 594, 595), (573, 572, 587, 588), (566, 535, 581), (691, 580, 595), (574, 573, 588, 589), (567, 566, 581, 582), (575, 574, 589, 590), (587, 586, 601, 602), (595, 594, 609, 610), (588, 587, 602, 603), (581, 535, 596), (691, 595, 610), (589, 588, 603, 604), (582, 581, 596, 597), (590, 589, 604, 605), (583, 582, 597, 598), (591, 590, 605, 606), (584, 583, 598, 599), (592, 591, 606, 607), (585, 584, 599, 600), (593, 592, 607, 608), (586, 585, 600, 601), (594, 593, 608, 609), (606, 605, 620, 621), (599, 598, 613, 614), (607, 606, 621, 622), (600, 599, 614, 615), (608, 607, 622, 623), (601, 600, 615, 616), (609, 608, 623, 624), (602, 601, 616, 617), (610, 609, 624, 625), (603, 602, 617, 618), (596, 535, 611), (691, 610, 625), (604, 603, 618, 619), (597, 596, 611, 612), (605, 604, 619, 620), (598, 597, 612, 613), (625, 624, 639, 640), (618, 617, 632, 633), (611, 535, 626), (691, 625, 640), (619, 618, 633, 634), (612, 611, 626, 627), (620, 619, 634, 635), (613, 612, 627, 628), (621, 620, 635, 636), (614, 613, 628, 629), (622, 621, 636, 637), (615, 614, 629, 630), (623, 622, 637, 638), (616, 615, 630, 631), (624, 623, 638, 639), (617, 616, 631, 632), (637, 636, 651, 652), (630, 629, 644, 645), (638, 637, 652, 653), (631, 630, 645, 646), (639, 638, 653, 654), (632, 631, 646, 647), (640, 639, 654, 655), (633, 632, 647, 648), (626, 535, 641), (691, 640, 655), (634, 633, 648, 649), (627, 626, 641, 642), (635, 634, 649, 650), (628, 627, 642, 643), (636, 635, 650, 651), (629, 628, 643, 644), (641, 535, 656), (691, 655, 670), (649, 648, 663, 664), (642, 641, 656, 657), (650, 649, 664, 665), (643, 642, 657, 658), (651, 650, 665, 666), (644, 643, 658, 659), (652, 651, 666, 667), (645, 644, 659, 660), (653, 652, 667, 668), (646, 645, 660, 661), (654, 653, 668, 669), (647, 646, 661, 662), (655, 654, 669, 670), (648, 647, 662, 663), (660, 659, 674, 675), (668, 667, 682, 683), (661, 660, 675, 676), (669, 668, 683, 684), (662, 661, 676, 677), (670, 669, 684, 685), (663, 662, 677, 678), (656, 535, 671), (691, 670, 685), (664, 663, 678, 679), (657, 656, 671, 672), (665, 664, 679, 680), (658, 657, 672, 673), (666, 665, 680, 681), (659, 658, 673, 674), (667, 666, 681, 682), (679, 678, 686, 687), (672, 671, 210, 211), (680, 679, 687, 688), (673, 672, 211, 212), (681, 680, 688, 217), (674, 673, 212, 213), (682, 681, 217, 218), (675, 674, 213, 214), (683, 682, 218, 219), (676, 675, 214, 215), (684, 683, 219, 689), (677, 676, 215, 216), (685, 684, 689, 690), (678, 677, 216, 686), (671, 535, 210), (691, 685, 690)])
_uv = me_cube.uv_layers.new(name='UVMap')
_uv.uv.foreach_set('vector', [0.625, 0.5, 0.75, 0.5, 0.75, 0.625, 0.625, 0.625, 0.625, 0.625, 0.75, 0.625, 0.75, 0.75, 0.625, 0.75, 0.625, 0.75, 0.75, 0.75, 0.75, 0.75, 0.625, 0.75, 0.0, 0.0, 0.0, 0.0, 0.0, 0.0, 0.0, 0.0, 0.25, 0.5, 0.375, 0.5, 0.375, 0.625, 0.25, 0.625, 0.25, 0.625, 0.375, 0.625, 0.375, 0.75, 0.25, 0.75, 0.375, 0.5, 0.5, 0.5, 0.5, 0.625, 0.375, 0.625, 0.5, 0.5, 0.625, 0.5, 0.625, 0.625, 0.5, 0.625, 0.5, 0.625, 0.625, 0.625, 0.625, 0.75, 0.5, 0.75, 0.375, 0.625, 0.5, 0.625, 0.5, 0.75, 0.375, 0.75, 0.0, 0.0, 0.0, 0.0, 0.0, 0.0, 0.0, 0.0, 0.0, 0.0, 0.0, 0.0, 0.0, 0.0, 0.0, 0.0, 0.625, 0.5, 0.5, 0.5, 0.5, 0.5, 0.625, 0.5, 0.75, 0.5, 0.625, 0.5, 0.625, 0.5, 0.75, 0.5, 0.625, 0.5, 0.5, 0.5, 0.5, 0.5, 0.625, 0.5, 0.5, 0.5, 0.375, 0.5, 0.375, 0.5, 0.5, 0.5, 0.375, 0.5, 0.25, 0.5, 0.25, 0.5, 0.375, 0.5, 0.75, 0.5, 0.625, 0.5, 0.625, 0.5, 0.75, 0.5, 0.375, 0.5, 0.25, 0.5, 0.25, 0.5, 0.375, 0.5, 0.5, 0.5, 0.375, 0.5, 0.375, 0.5, 0.5, 0.5, 0.0, 0.0, 0.0, 0.0, 0.0, 0.0, 0.0, 0.0, 0.0, 0.0, 0.0, 0.0, 0.0, 0.0, 0.0, 0.0, 0.5, 0.5, 0.375, 0.5, 0.375, 0.5, 0.5, 0.5, 0.25, 0.5, 0.375, 0.5, 0.375, 0.5, 0.25, 0.5, 0.0, 0.0, 0.0, 0.0, 0.0, 0.0, 0.0, 0.0, 0.625, 0.5, 0.5, 0.5, 0.5, 0.5, 0.625, 0.5, 0.75, 0.5, 0.625, 0.5, 0.625, 0.5, 0.75, 0.5, 0.625, 0.5, 0.5, 0.5, 0.5, 0.5, 0.625, 0.5, 0.0, 0.0, 0.0, 0.0, 0.0, 0.0, 0.0, 0.0, 0.0, 0.0, 0.0, 0.0, 0.0, 0.0, 0.0, 0.0, 0.25, 0.75, 0.375, 0.75, 0.375, 0.75, 0.25, 0.75, 0.0, 0.0, 0.0, 0.0, 0.0, 0.0, 0.0, 0.0, 0.5, 0.75, 0.625, 0.75, 0.625, 0.75, 0.5, 0.75, 0.25, 0.75, 0.375, 0.75, 0.375, 0.75, 0.25, 0.75, 0.0, 0.0, 0.0, 0.0, 0.0, 0.0, 0.0, 0.0, 0.375, 0.75, 0.5, 0.75, 0.5, 0.75, 0.375, 0.75, 0.625, 0.75, 0.75, 0.75, 0.75, 0.75, 0.625, 0.75, 0.0, 0.0, 0.0, 0.0, 0.0, 0.0, 0.0, 0.0, 0.375, 0.75, 0.5, 0.75, 0.5, 0.75, 0.375, 0.75, 0.0, 0.0, 0.0, 0.0, 0.0, 0.0, 0.0, 0.0, 0.625, 0.75, 0.75, 0.75, 0.75, 0.75, 0.625, 0.75, 0.5, 0.75, 0.625, 0.75, 0.625, 0.75, 0.5, 0.75, 0.0, 0.0, 0.0, 0.0, 0.0, 0.0, 0.0, 0.0, 0.375, 0.75, 0.5, 0.75, 0.5, 0.75, 0.375, 0.75, 0.5, 0.75, 0.625, 0.75, 0.625, 0.75, 0.5, 0.75, 0.0, 0.0, 0.0, 0.0, 0.0, 0.0, 0.0, 0.0, 0.25, 0.75, 0.375, 0.75, 0.375, 0.75, 0.25, 0.75, 0.375, 0.75, 0.5, 0.75, 0.5, 0.75, 0.375, 0.75, 0.25, 0.75, 0.375, 0.75, 0.375, 0.75, 0.25, 0.75, 0.0, 0.0, 0.0, 0.0, 0.0, 0.0, 0.0, 0.0, 0.625, 0.75, 0.75, 0.75, 0.75, 0.75, 0.625, 0.75, 0.5, 0.75, 0.625, 0.75, 0.625, 0.75, 0.5, 0.75, 0.0, 0.0, 0.0, 0.0, 0.0, 0.0, 0.0, 0.0, 0.25, 0.75, 0.375, 0.75, 0.375, 0.75, 0.25, 0.75, 0.625, 0.75, 0.75, 0.75, 0.75, 0.75, 0.625, 0.75, 0.0, 0.0, 0.0, 0.0, 0.0, 0.0, 0.0, 0.0, 0.375, 0.75, 0.5, 0.75, 0.5, 0.75, 0.375, 0.75, 0.0, 0.0, 0.0, 0.0, 0.0, 0.0, 0.0, 0.0, 0.625, 0.75, 0.75, 0.75, 0.75, 0.75, 0.625, 0.75, 0.5, 0.75, 0.625, 0.75, 0.625, 0.75, 0.5, 0.75, 0.625, 0.75, 0.75, 0.75, 0.75, 0.75, 0.625, 0.75, 0.5, 0.75, 0.625, 0.75, 0.625, 0.75, 0.5, 0.75, 0.0, 0.0, 0.0, 0.0, 0.0, 0.0, 0.0, 0.0, 0.25, 0.75, 0.375, 0.75, 0.375, 0.75, 0.25, 0.75, 0.375, 0.75, 0.5, 0.75, 0.5, 0.75, 0.375, 0.75, 0.0, 0.0, 0.0, 0.0, 0.0, 0.0, 0.0, 0.0, 0.375, 0.75, 0.5, 0.75, 0.5, 0.75, 0.375, 0.75, 0.0, 0.0, 0.0, 0.0, 0.0, 0.0, 0.0, 0.0, 0.25, 0.75, 0.375, 0.75, 0.375, 0.75, 0.25, 0.75, 0.375, 0.75, 0.5, 0.75, 0.5, 0.75, 0.375, 0.75, 0.0, 0.0, 0.0, 0.0, 0.0, 0.0, 0.0, 0.0, 0.25, 0.75, 0.375, 0.75, 0.375, 0.75, 0.25, 0.75, 0.0, 0.0, 0.0, 0.0, 0.0, 0.0, 0.0, 0.0, 0.625, 0.75, 0.75, 0.75, 0.75, 0.75, 0.625, 0.75, 0.0, 0.0, 0.0, 0.0, 0.0, 0.0, 0.0, 0.0, 0.25, 0.75, 0.375, 0.75, 0.375, 0.75, 0.25, 0.75, 0.375, 0.75, 0.5, 0.75, 0.5, 0.75, 0.375, 0.75, 0.25, 0.75, 0.375, 0.75, 0.375, 0.75, 0.25, 0.75, 0.375, 0.75, 0.5, 0.75, 0.5, 0.75, 0.375, 0.75, 0.0, 0.0, 0.0, 0.0, 0.0, 0.0, 0.0, 0.0, 0.625, 0.75, 0.75, 0.75, 0.75, 0.75, 0.625, 0.75, 0.5, 0.75, 0.625, 0.75, 0.625, 0.75, 0.5, 0.75, 0.625, 0.75, 0.625, 0.75, 0.625, 0.75, 0.625, 0.75, 0.5, 0.75, 0.5, 0.75, 0.5, 0.75, 0.5, 0.75, 0.625, 0.75, 0.5, 0.75, 0.5, 0.75, 0.625, 0.75, 0.625, 0.75, 0.625, 0.75, 0.625, 0.75, 0.625, 0.75, 0.5, 0.75, 0.625, 0.75, 0.625, 0.75, 0.5, 0.75, 0.625, 0.75, 0.5, 0.75, 0.5, 0.75, 0.625, 0.75, 0.5, 0.75, 0.5, 0.75, 0.5, 0.75, 0.5, 0.75, 0.5, 0.75, 0.625, 0.75, 0.625, 0.75, 0.5, 0.75, 0.5, 0.75, 0.5, 0.75, 0.5, 0.75, 0.5, 0.75, 0.5, 0.75, 0.5, 0.75, 0.5, 0.75, 0.5, 0.75, 0.5, 0.75, 0.5, 0.75, 0.5, 0.75, 0.5, 0.75, 0.5, 0.75, 0.5, 0.75, 0.5, 0.75, 0.5, 0.75, 0.0, 0.0, 0.0, 0.0, 0.0, 0.0, 0.0, 0.0, 0.0, 0.0, 0.0, 0.0, 0.0, 0.0, 0.0, 0.0, 0.375, 0.75, 0.25, 0.75, 0.25, 0.75, 0.375, 0.75, 0.375, 0.75, 0.375, 0.75, 0.375, 0.75, 0.375, 0.75, 0.375, 0.75, 0.375, 0.75, 0.375, 0.75, 0.375, 0.75, 0.375, 0.75, 0.25, 0.75, 0.25, 0.75, 0.375, 0.75, 0.375, 0.75, 0.375, 0.75, 0.375, 0.75, 0.375, 0.75, 0.25, 0.75, 0.375, 0.75, 0.375, 0.75, 0.25, 0.75, 0.25, 0.75, 0.375, 0.75, 0.375, 0.75, 0.25, 0.75, 0.25, 0.75, 0.375, 0.75, 0.375, 0.75, 0.25, 0.75, 0.0, 0.0, 0.0, 0.0, 0.0, 0.0, 0.0, 0.0, 0.0, 0.0, 0.0, 0.0, 0.0, 0.0, 0.0, 0.0, 0.0, 0.0, 0.0, 0.0, 0.0, 0.0, 0.0, 0.0, 0.75, 0.75, 0.75, 0.75, 0.75, 0.75, 0.75, 0.75, 0.0, 0.0, 0.0, 0.0, 0.0, 0.0, 0.0, 0.0, 0.625, 0.75, 0.75, 0.75, 0.75, 0.75, 0.625, 0.75, 0.5, 0.75, 0.625, 0.75, 0.625, 0.75, 0.5, 0.75, 0.375, 0.75, 0.5, 0.75, 0.5, 0.75, 0.375, 0.75, 0.375, 0.75, 0.5, 0.75, 0.5, 0.875, 0.375, 0.875, 0.5, 0.75, 0.625, 0.75, 0.625, 0.875, 0.5, 0.875, 0.0, 0.0, 0.0, 0.0, 0.0, 0.0, 0.0, 0.0, 0.625, 0.75, 0.75, 0.75, 0.75, 0.75, 0.625, 0.75, 0.0, 0.0, 0.0, 0.0, 0.0, 0.0, 0.0, 0.0, 0.5, 0.75, 0.625, 0.75, 0.625, 0.75, 0.5, 0.75, 0.0, 0.0, 0.0, 0.0, 0.0, 0.0, 0.0, 0.0, 0.25, 0.75, 0.375, 0.75, 0.375, 0.75, 0.25, 0.75, 0.375, 0.75, 0.375, 0.75, 0.375, 0.75, 0.375, 0.75, 0.25, 0.75, 0.375, 0.75, 0.375, 0.75, 0.25, 0.75, 0.375, 0.75, 0.25, 0.75, 0.25, 0.75, 0.375, 0.75, 0.375, 0.75, 0.375, 0.75, 0.375, 0.75, 0.375, 0.75, 0.375, 0.75, 0.375, 0.75, 0.375, 0.75, 0.375, 0.75, 0.375, 0.75, 0.375, 0.75, 0.375, 0.75, 0.375, 0.75, 0.375, 0.75, 0.375, 0.75, 0.375, 0.75, 0.375, 0.75, 0.375, 0.75, 0.375, 0.75, 0.375, 0.75, 0.375, 0.75, 0.375, 0.75, 0.375, 0.75, 0.375, 0.75, 0.375, 0.75, 0.375, 0.75, 0.375, 0.75, 0.375, 0.75, 0.375, 0.75, 0.375, 0.75, 0.375, 0.75, 0.375, 0.75, 0.375, 0.75, 0.375, 0.75, 0.375, 0.75, 0.375, 0.75, 0.375, 0.75, 0.375, 0.75, 0.375, 0.75, 0.375, 0.75, 0.375, 0.75, 0.375, 0.75, 0.25, 0.75, 0.25, 0.75, 0.375, 0.75, 0.0, 0.0, 0.0, 0.0, 0.0, 0.0, 0.0, 0.0, 0.25, 0.75, 0.375, 0.75, 0.375, 0.75, 0.25, 0.75, 0.375, 0.75, 0.25, 0.75, 0.25, 0.75, 0.375, 0.75, 0.375, 0.75, 0.25, 0.75, 0.25, 0.75, 0.375, 0.75, 0.0, 0.0, 0.0, 0.0, 0.0, 0.0, 0.0, 0.0, 0.25, 0.75, 0.375, 0.75, 0.375, 0.75, 0.25, 0.75, 0.25, 0.75, 0.25, 0.75, 0.25, 0.75, 0.25, 0.75, 0.25, 0.75, 0.25, 0.75, 0.25, 0.75, 0.25, 0.75, 0.25, 0.75, 0.25, 0.75, 0.25, 0.75, 0.25, 0.75, 0.0, 0.0, 0.0, 0.0, 0.0, 0.0, 0.0, 0.0, 0.0, 0.0, 0.0, 0.0, 0.0, 0.0, 0.0, 0.0, 0.0, 0.0, 0.0, 0.0, 0.0, 0.0, 0.0, 0.0, 0.25, 0.75, 0.25, 0.75, 0.25, 0.75, 0.25, 0.75, 0.0, 0.0, 0.0, 0.0, 0.0, 0.0, 0.0, 0.0, 0.375, 0.5, 0.375, 0.5, 0.375, 0.5, 0.375, 0.5, 0.375, 0.5, 0.375, 0.5, 0.375, 0.5, 0.375, 0.5, 0.375, 0.5, 0.25, 0.5, 0.25, 0.5, 0.375, 0.5, 0.0, 0.0, 0.0, 0.0, 0.0, 0.0, 0.0, 0.0, 0.0, 0.0, 0.0, 0.0, 0.0, 0.0, 0.0, 0.0, 0.25, 0.5, 0.375, 0.5, 0.375, 0.5, 0.25, 0.5, 0.0, 0.0, 0.0, 0.0, 0.0, 0.0, 0.0, 0.0, 0.375, 0.5, 0.25, 0.5, 0.25, 0.5, 0.375, 0.5, 0.375, 0.5, 0.25, 0.5, 0.25, 0.5, 0.375, 0.5, 0.25, 0.5, 0.375, 0.5, 0.375, 0.5, 0.25, 0.5, 0.375, 0.5, 0.375, 0.5, 0.375, 0.5, 0.375, 0.5, 0.25, 0.5, 0.375, 0.5, 0.375, 0.5, 0.25, 0.5, 0.375, 0.5, 0.375, 0.5, 0.375, 0.5, 0.375, 0.5, 0.25, 0.5, 0.25, 0.5, 0.25, 0.5, 0.25, 0.5, 0.375, 0.5, 0.25, 0.5, 0.25, 0.5, 0.375, 0.5, 0.375, 0.5, 0.375, 0.5, 0.375, 0.5, 0.375, 0.5, 0.375, 0.5, 0.25, 0.5, 0.25, 0.5, 0.375, 0.5, 0.25, 0.5, 0.375, 0.5, 0.375, 0.5, 0.25, 0.5, 0.0, 0.0, 0.0, 0.0, 0.0, 0.0, 0.0, 0.0, 0.375, 0.5, 0.25, 0.5, 0.25, 0.5, 0.375, 0.5, 0.375, 0.5, 0.375, 0.5, 0.375, 0.5, 0.375, 0.5, 0.375, 0.5, 0.375, 0.5, 0.375, 0.5, 0.375, 0.5, 0.375, 0.5, 0.375, 0.5, 0.375, 0.5, 0.375, 0.5, 0.375, 0.5, 0.375, 0.5, 0.375, 0.5, 0.375, 0.5, 0.0, 0.0, 0.0, 0.0, 0.0, 0.0, 0.0, 0.0, 0.0, 0.0, 0.0, 0.0, 0.0, 0.0, 0.0, 0.0, 0.25, 0.5, 0.25, 0.5, 0.25, 0.5, 0.25, 0.5, 0.0, 0.0, 0.0, 0.0, 0.0, 0.0, 0.0, 0.0, 0.625, 0.5, 0.5, 0.5, 0.5, 0.5, 0.625, 0.5, 0.75, 0.5, 0.625, 0.5, 0.625, 0.5, 0.75, 0.5, 0.0, 0.0, 0.0, 0.0, 0.0, 0.0, 0.0, 0.0, 0.5, 0.5, 0.375, 0.5, 0.375, 0.5, 0.5, 0.5, 0.375, 0.5, 0.25, 0.5, 0.25, 0.5, 0.375, 0.5, 0.75, 0.5, 0.625, 0.5, 0.625, 0.5, 0.75, 0.5, 0.0, 0.0, 0.0, 0.0, 0.0, 0.0, 0.0, 0.0, 0.0, 0.0, 0.0, 0.0, 0.0, 0.0, 0.0, 0.0, 0.0, 0.0, 0.0, 0.0, 0.0, 0.0, 0.0, 0.0, 0.0, 0.0, 0.0, 0.0, 0.0, 0.0, 0.0, 0.0, 0.5, 0.5, 0.375, 0.5, 0.375, 0.5, 0.5, 0.5, 0.375, 0.5, 0.25, 0.5, 0.25, 0.5, 0.375, 0.5, 0.5, 0.375, 0.625, 0.375, 0.625, 0.5, 0.5, 0.5, 0.375, 0.375, 0.5, 0.375, 0.5, 0.5, 0.375, 0.5, 0.5, 0.5, 0.375, 0.5, 0.375, 0.5, 0.5, 0.5, 0.375, 0.5, 0.25, 0.5, 0.25, 0.5, 0.375, 0.5, 0.75, 0.5, 0.625, 0.5, 0.625, 0.5, 0.75, 0.5, 0.625, 0.5, 0.5, 0.5, 0.5, 0.5, 0.625, 0.5, 0.5946, 0.75, 0.5302, 0.75, 0.5, 0.75, 0.625, 0.75, 0.531, 0.75, 0.5461, 0.75, 0.5, 0.75, 0.5, 0.75, 0.5954, 0.75, 0.5946, 0.75, 0.625, 0.75, 0.625, 0.75, 0.5461, 0.75, 0.5719, 0.75, 0.625, 0.75, 0.5, 0.75, 0.5719, 0.75, 0.5954, 0.75, 0.625, 0.75, 0.625, 0.75, 0.5, 0.75, 0.5, 0.75, 0.5, 0.75, 0.5, 0.75, 0.5, 0.75, 0.5461, 0.75, 0.5461, 0.75, 0.5, 0.75, 0.75, 0.9375, 0.7344, 1.0, 0.7188, 0.9375, 0.7344, 0.0, 0.75, 0.0625, 0.7188, 0.0625, 0.75, 0.4375, 0.75, 0.5, 0.7188, 0.5, 0.7188, 0.4375, 0.75, 0.875, 0.75, 0.9375, 0.7188, 0.9375, 0.7188, 0.875, 0.75, 0.375, 0.75, 0.4375, 0.7188, 0.4375, 0.7188, 0.375, 0.75, 0.8125, 0.75, 0.875, 0.7188, 0.875, 0.7188, 0.8125, 0.75, 0.3125, 0.75, 0.375, 0.7188, 0.375, 0.7188, 0.3125, 0.75, 0.75, 0.75, 0.8125, 0.7188, 0.8125, 0.7188, 0.75, 0.75, 0.25, 0.75, 0.3125, 0.7188, 0.3125, 0.7188, 0.25, 0.75, 0.6875, 0.75, 0.75, 0.7188, 0.75, 0.7188, 0.6875, 0.75, 0.1875, 0.75, 0.25, 0.7188, 0.25, 0.7188, 0.1875, 0.75, 0.625, 0.75, 0.6875, 0.7188, 0.6875, 0.7188, 0.625, 0.75, 0.125, 0.75, 0.1875, 0.7188, 0.1875, 0.7188, 0.125, 0.75, 0.5625, 0.75, 0.625, 0.7188, 0.625, 0.7188, 0.5625, 0.75, 0.0625, 0.75, 0.125, 0.7188, 0.125, 0.7188, 0.0625, 0.75, 0.5, 0.75, 0.5625, 0.7188, 0.5625, 0.7188, 0.5, 0.7188, 0.0625, 0.7188, 0.125, 0.6875, 0.125, 0.6875, 0.0625, 0.7188, 0.5, 0.7188, 0.5625, 0.6875, 0.5625, 0.6875, 0.5, 0.7188, 0.9375, 0.7031, 1.0, 0.6875, 0.9375, 0.7031, 0.0, 0.7188, 0.0625, 0.6875, 0.0625, 0.7188, 0.4375, 0.7188, 0.5, 0.6875, 0.5, 0.6875, 0.4375, 0.7188, 0.875, 0.7188, 0.9375, 0.6875, 0.9375, 0.6875, 0.875, 0.7188, 0.375, 0.7188, 0.4375, 0.6875, 0.4375, 0.6875, 0.375, 0.7188, 0.8125, 0.7188, 0.875, 0.6875, 0.875, 0.6875, 0.8125, 0.7188, 0.3125, 0.7188, 0.375, 0.6875, 0.375, 0.6875, 0.3125, 0.7188, 0.75, 0.7188, 0.8125, 0.6875, 0.8125, 0.6875, 0.75, 0.7188, 0.25, 0.7188, 0.3125, 0.6875, 0.3125, 0.6875, 0.25, 0.7188, 0.6875, 0.7188, 0.75, 0.6875, 0.75, 0.6875, 0.6875, 0.7188, 0.1875, 0.7188, 0.25, 0.6875, 0.25, 0.6875, 0.1875, 0.7188, 0.625, 0.7188, 0.6875, 0.6875, 0.6875, 0.6875, 0.625, 0.7188, 0.125, 0.7188, 0.1875, 0.6875, 0.1875, 0.6875, 0.125, 0.7188, 0.5625, 0.7188, 0.625, 0.6875, 0.625, 0.6875, 0.5625, 0.6875, 0.75, 0.6875, 0.8125, 0.6562, 0.8125, 0.6562, 0.75, 0.6875, 0.25, 0.6875, 0.3125, 0.6562, 0.3125, 0.6562, 0.25, 0.6875, 0.6875, 0.6875, 0.75, 0.6562, 0.75, 0.6562, 0.6875, 0.6875, 0.1875, 0.6875, 0.25, 0.6562, 0.25, 0.6562, 0.1875, 0.6875, 0.625, 0.6875, 0.6875, 0.6562, 0.6875, 0.6562, 0.625, 0.6875, 0.125, 0.6875, 0.1875, 0.6562, 0.1875, 0.6562, 0.125, 0.6875, 0.5625, 0.6875, 0.625, 0.6562, 0.625, 0.6562, 0.5625, 0.6875, 0.0625, 0.6875, 0.125, 0.6562, 0.125, 0.6562, 0.0625, 0.6875, 0.5, 0.6875, 0.5625, 0.6562, 0.5625, 0.6562, 0.5, 0.6875, 0.9375, 0.6719, 1.0, 0.6562, 0.9375, 0.6719, 0.0, 0.6875, 0.0625, 0.6562, 0.0625, 0.6875, 0.4375, 0.6875, 0.5, 0.6562, 0.5, 0.6562, 0.4375, 0.6875, 0.875, 0.6875, 0.9375, 0.6562, 0.9375, 0.6562, 0.875, 0.6875, 0.375, 0.6875, 0.4375, 0.6562, 0.4375, 0.6562, 0.375, 0.6875, 0.8125, 0.6875, 0.875, 0.6562, 0.875, 0.6562, 0.8125, 0.6875, 0.3125, 0.6875, 0.375, 0.6562, 0.375, 0.6562, 0.3125, 0.6562, 0.5, 0.6562, 0.5625, 0.625, 0.5625, 0.625, 0.5, 0.6562, 0.9375, 0.6406, 1.0, 0.625, 0.9375, 0.6406, 0.0, 0.6562, 0.0625, 0.625, 0.0625, 0.6562, 0.4375, 0.6562, 0.5, 0.625, 0.5, 0.625, 0.4375, 0.6562, 0.875, 0.6562, 0.9375, 0.625, 0.9375, 0.625, 0.875, 0.6562, 0.375, 0.6562, 0.4375, 0.625, 0.4375, 0.625, 0.375, 0.6562, 0.8125, 0.6562, 0.875, 0.625, 0.875, 0.625, 0.8125, 0.6562, 0.3125, 0.6562, 0.375, 0.625, 0.375, 0.625, 0.3125, 0.6562, 0.75, 0.6562, 0.8125, 0.625, 0.8125, 0.625, 0.75, 0.6562, 0.25, 0.6562, 0.3125, 0.625, 0.3125, 0.625, 0.25, 0.6562, 0.6875, 0.6562, 0.75, 0.625, 0.75, 0.625, 0.6875, 0.6562, 0.1875, 0.6562, 0.25, 0.625, 0.25, 0.625, 0.1875, 0.6562, 0.625, 0.6562, 0.6875, 0.625, 0.6875, 0.625, 0.625, 0.6562, 0.125, 0.6562, 0.1875, 0.625, 0.1875, 0.625, 0.125, 0.6562, 0.5625, 0.6562, 0.625, 0.625, 0.625, 0.625, 0.5625, 0.6562, 0.0625, 0.6562, 0.125, 0.625, 0.125, 0.625, 0.0625, 0.625, 0.25, 0.625, 0.3125, 0.5938, 0.3125, 0.5938, 0.25, 0.625, 0.6875, 0.625, 0.75, 0.5938, 0.75, 0.5938, 0.6875, 0.625, 0.1875, 0.625, 0.25, 0.5938, 0.25, 0.5938, 0.1875, 0.625, 0.625, 0.625, 0.6875, 0.5938, 0.6875, 0.5938, 0.625, 0.625, 0.125, 0.625, 0.1875, 0.5938, 0.1875, 0.5938, 0.125, 0.625, 0.5625, 0.625, 0.625, 0.5938, 0.625, 0.5938, 0.5625, 0.625, 0.0625, 0.625, 0.125, 0.5938, 0.125, 0.5937, 0.0625, 0.625, 0.5, 0.625, 0.5625, 0.5938, 0.5625, 0.5938, 0.5, 0.625, 0.9375, 0.6094, 1.0, 0.5937, 0.9375, 0.6094, 0.0, 0.625, 0.0625, 0.5937, 0.0625, 0.625, 0.4375, 0.625, 0.5, 0.5938, 0.5, 0.5938, 0.4375, 0.625, 0.875, 0.625, 0.9375, 0.5937, 0.9375, 0.5937, 0.875, 0.625, 0.375, 0.625, 0.4375, 0.5938, 0.4375, 0.5938, 0.375, 0.625, 0.8125, 0.625, 0.875, 0.5937, 0.875, 0.5938, 0.8125, 0.625, 0.3125, 0.625, 0.375, 0.5938, 0.375, 0.5938, 0.3125, 0.625, 0.75, 0.625, 0.8125, 0.5938, 0.8125, 0.5938, 0.75, 0.5937, 0.9375, 0.5781, 1.0, 0.5625, 0.9375, 0.5781, 0.0, 0.5937, 0.0625, 0.5625, 0.0625, 0.5938, 0.4375, 0.5938, 0.5, 0.5625, 0.5, 0.5625, 0.4375, 0.5937, 0.875, 0.5937, 0.9375, 0.5625, 0.9375, 0.5625, 0.875, 0.5938, 0.375, 0.5938, 0.4375, 0.5625, 0.4375, 0.5625, 0.375, 0.5938, 0.8125, 0.5937, 0.875, 0.5625, 0.875, 0.5625, 0.8125, 0.5938, 0.3125, 0.5938, 0.375, 0.5625, 0.375, 0.5625, 0.3125, 0.5938, 0.75, 0.5938, 0.8125, 0.5625, 0.8125, 0.5625, 0.75, 0.5938, 0.25, 0.5938, 0.3125, 0.5625, 0.3125, 0.5625, 0.25, 0.5938, 0.6875, 0.5938, 0.75, 0.5625, 0.75, 0.5625, 0.6875, 0.5938, 0.1875, 0.5938, 0.25, 0.5625, 0.25, 0.5625, 0.1875, 0.5938, 0.625, 0.5938, 0.6875, 0.5625, 0.6875, 0.5625, 0.625, 0.5938, 0.125, 0.5938, 0.1875, 0.5625, 0.1875, 0.5625, 0.125, 0.5938, 0.5625, 0.5938, 0.625, 0.5625, 0.625, 0.5625, 0.5625, 0.5937, 0.0625, 0.5938, 0.125, 0.5625, 0.125, 0.5625, 0.0625, 0.5938, 0.5, 0.5938, 0.5625, 0.5625, 0.5625, 0.5625, 0.5, 0.5625, 0.6875, 0.5625, 0.75, 0.5312, 0.75, 0.5312, 0.6875, 0.5625, 0.1875, 0.5625, 0.25, 0.5312, 0.25, 0.5312, 0.1875, 0.5625, 0.625, 0.5625, 0.6875, 0.5312, 0.6875, 0.5312, 0.625, 0.5625, 0.125, 0.5625, 0.1875, 0.5312, 0.1875, 0.5312, 0.125, 0.5625, 0.5625, 0.5625, 0.625, 0.5312, 0.625, 0.5312, 0.5625, 0.5625, 0.0625, 0.5625, 0.125, 0.5312, 0.125, 0.5312, 0.0625, 0.5625, 0.5, 0.5625, 0.5625, 0.5312, 0.5625, 0.5312, 0.5, 0.5625, 0.9375, 0.5469, 1.0, 0.5312, 0.9375, 0.5469, 0.0, 0.5625, 0.0625, 0.5312, 0.0625, 0.5625, 0.4375, 0.5625, 0.5, 0.5312, 0.5, 0.5312, 0.4375, 0.5625, 0.875, 0.5625, 0.9375, 0.5312, 0.9375, 0.5312, 0.875, 0.5625, 0.375, 0.5625, 0.4375, 0.5312, 0.4375, 0.5312, 0.375, 0.5625, 0.8125, 0.5625, 0.875, 0.5312, 0.875, 0.5312, 0.8125, 0.5625, 0.3125, 0.5625, 0.375, 0.5312, 0.375, 0.5312, 0.3125, 0.5625, 0.75, 0.5625, 0.8125, 0.5312, 0.8125, 0.5312, 0.75, 0.5625, 0.25, 0.5625, 0.3125, 0.5312, 0.3125, 0.5312, 0.25, 0.5312, 0.4375, 0.5312, 0.5, 0.5, 0.5, 0.5, 0.4375, 0.5312, 0.875, 0.5312, 0.9375, 0.5, 0.9375, 0.5, 0.875, 0.5312, 0.375, 0.5312, 0.4375, 0.5, 0.4375, 0.5, 0.375, 0.5312, 0.8125, 0.5312, 0.875, 0.5, 0.875, 0.5, 0.8125, 0.5312, 0.3125, 0.5312, 0.375, 0.5, 0.375, 0.5, 0.3125, 0.5312, 0.75, 0.5312, 0.8125, 0.5, 0.8125, 0.5, 0.75, 0.5312, 0.25, 0.5312, 0.3125, 0.5, 0.3125, 0.5, 0.25, 0.5312, 0.6875, 0.5312, 0.75, 0.5, 0.75, 0.5, 0.6875, 0.5312, 0.1875, 0.5312, 0.25, 0.5, 0.25, 0.5, 0.1875, 0.5312, 0.625, 0.5312, 0.6875, 0.5, 0.6875, 0.5, 0.625, 0.5312, 0.125, 0.5312, 0.1875, 0.5, 0.1875, 0.5, 0.125, 0.5312, 0.5625, 0.5312, 0.625, 0.5, 0.625, 0.5, 0.5625, 0.5312, 0.0625, 0.5312, 0.125, 0.5, 0.125, 0.5, 0.0625, 0.5312, 0.5, 0.5312, 0.5625, 0.5, 0.5625, 0.5, 0.5, 0.5312, 0.9375, 0.5156, 1.0, 0.5, 0.9375, 0.5156, 0.0, 0.5312, 0.0625, 0.5, 0.0625, 0.5, 0.1875, 0.5, 0.25, 0.4688, 0.25, 0.4687, 0.1875, 0.5, 0.625, 0.5, 0.6875, 0.4687, 0.6875, 0.4688, 0.625, 0.5, 0.125, 0.5, 0.1875, 0.4687, 0.1875, 0.4687, 0.125, 0.5, 0.5625, 0.5, 0.625, 0.4688, 0.625, 0.4688, 0.5625, 0.5, 0.0625, 0.5, 0.125, 0.4687, 0.125, 0.4687, 0.0625, 0.5, 0.5, 0.5, 0.5625, 0.4688, 0.5625, 0.4687, 0.5, 0.5, 0.9375, 0.4844, 1.0, 0.4687, 0.9375, 0.4844, 0.0, 0.5, 0.0625, 0.4687, 0.0625, 0.5, 0.4375, 0.5, 0.5, 0.4687, 0.5, 0.4688, 0.4375, 0.5, 0.875, 0.5, 0.9375, 0.4687, 0.9375, 0.4687, 0.875, 0.5, 0.375, 0.5, 0.4375, 0.4688, 0.4375, 0.4687, 0.375, 0.5, 0.8125, 0.5, 0.875, 0.4687, 0.875, 0.4687, 0.8125, 0.5, 0.3125, 0.5, 0.375, 0.4687, 0.375, 0.4687, 0.3125, 0.5, 0.75, 0.5, 0.8125, 0.4687, 0.8125, 0.4688, 0.75, 0.5, 0.25, 0.5, 0.3125, 0.4687, 0.3125, 0.4688, 0.25, 0.5, 0.6875, 0.5, 0.75, 0.4688, 0.75, 0.4687, 0.6875, 0.4687, 0.375, 0.4688, 0.4375, 0.4375, 0.4375, 0.4375, 0.375, 0.4687, 0.8125, 0.4687, 0.875, 0.4375, 0.875, 0.4375, 0.8125, 0.4687, 0.3125, 0.4687, 0.375, 0.4375, 0.375, 0.4375, 0.3125, 0.4688, 0.75, 0.4687, 0.8125, 0.4375, 0.8125, 0.4375, 0.75, 0.4688, 0.25, 0.4687, 0.3125, 0.4375, 0.3125, 0.4375, 0.25, 0.4687, 0.6875, 0.4688, 0.75, 0.4375, 0.75, 0.4375, 0.6875, 0.4687, 0.1875, 0.4688, 0.25, 0.4375, 0.25, 0.4375, 0.1875, 0.4688, 0.625, 0.4687, 0.6875, 0.4375, 0.6875, 0.4375, 0.625, 0.4687, 0.125, 0.4687, 0.1875, 0.4375, 0.1875, 0.4375, 0.125, 0.4688, 0.5625, 0.4688, 0.625, 0.4375, 0.625, 0.4375, 0.5625, 0.4687, 0.0625, 0.4687, 0.125, 0.4375, 0.125, 0.4375, 0.0625, 0.4687, 0.5, 0.4688, 0.5625, 0.4375, 0.5625, 0.4375, 0.5, 0.4687, 0.9375, 0.4531, 1.0, 0.4375, 0.9375, 0.4531, 0.0, 0.4687, 0.0625, 0.4375, 0.0625, 0.4688, 0.4375, 0.4687, 0.5, 0.4375, 0.5, 0.4375, 0.4375, 0.4687, 0.875, 0.4687, 0.9375, 0.4375, 0.9375, 0.4375, 0.875, 0.4375, 0.125, 0.4375, 0.1875, 0.4062, 0.1875, 0.4062, 0.125, 0.4375, 0.5625, 0.4375, 0.625, 0.4062, 0.625, 0.4062, 0.5625, 0.4375, 0.0625, 0.4375, 0.125, 0.4062, 0.125, 0.4062, 0.0625, 0.4375, 0.5, 0.4375, 0.5625, 0.4062, 0.5625, 0.4062, 0.5, 0.4375, 0.9375, 0.4219, 1.0, 0.4062, 0.9375, 0.4219, 0.0, 0.4375, 0.0625, 0.4062, 0.0625, 0.4375, 0.4375, 0.4375, 0.5, 0.4062, 0.5, 0.4062, 0.4375, 0.4375, 0.875, 0.4375, 0.9375, 0.4062, 0.9375, 0.4062, 0.875, 0.4375, 0.375, 0.4375, 0.4375, 0.4062, 0.4375, 0.4062, 0.375, 0.4375, 0.8125, 0.4375, 0.875, 0.4062, 0.875, 0.4062, 0.8125, 0.4375, 0.3125, 0.4375, 0.375, 0.4062, 0.375, 0.4062, 0.3125, 0.4375, 0.75, 0.4375, 0.8125, 0.4062, 0.8125, 0.4062, 0.75, 0.4375, 0.25, 0.4375, 0.3125, 0.4062, 0.3125, 0.4062, 0.25, 0.4375, 0.6875, 0.4375, 0.75, 0.4062, 0.75, 0.4062, 0.6875, 0.4375, 0.1875, 0.4375, 0.25, 0.4062, 0.25, 0.4062, 0.1875, 0.4375, 0.625, 0.4375, 0.6875, 0.4062, 0.6875, 0.4062, 0.625, 0.4062, 0.8125, 0.4062, 0.875, 0.375, 0.875, 0.375, 0.8125, 0.4062, 0.3125, 0.4062, 0.375, 0.375, 0.375, 0.375, 0.3125, 0.4062, 0.75, 0.4062, 0.8125, 0.375, 0.8125, 0.375, 0.75, 0.4062, 0.25, 0.4062, 0.3125, 0.375, 0.3125, 0.375, 0.25, 0.4062, 0.6875, 0.4062, 0.75, 0.375, 0.75, 0.375, 0.6875, 0.4062, 0.1875, 0.4062, 0.25, 0.375, 0.25, 0.375, 0.1875, 0.4062, 0.625, 0.4062, 0.6875, 0.375, 0.6875, 0.375, 0.625, 0.4062, 0.125, 0.4062, 0.1875, 0.375, 0.1875, 0.375, 0.125, 0.4062, 0.5625, 0.4062, 0.625, 0.375, 0.625, 0.375, 0.5625, 0.4062, 0.0625, 0.4062, 0.125, 0.375, 0.125, 0.375, 0.0625, 0.4062, 0.5, 0.4062, 0.5625, 0.375, 0.5625, 0.375, 0.5, 0.4062, 0.9375, 0.3906, 1.0, 0.375, 0.9375, 0.3906, 0.0, 0.4062, 0.0625, 0.375, 0.0625, 0.4062, 0.4375, 0.4062, 0.5, 0.375, 0.5, 0.375, 0.4375, 0.4062, 0.875, 0.4062, 0.9375, 0.375, 0.9375, 0.375, 0.875, 0.4062, 0.375, 0.4062, 0.4375, 0.375, 0.4375, 0.375, 0.375, 0.375, 0.5625, 0.375, 0.625, 0.3438, 0.625, 0.3438, 0.5625, 0.375, 0.0625, 0.375, 0.125, 0.3438, 0.125, 0.3437, 0.0625, 0.375, 0.5, 0.375, 0.5625, 0.3438, 0.5625, 0.3437, 0.5, 0.375, 0.9375, 0.3594, 1.0, 0.3437, 0.9375, 0.3594, 0.0, 0.375, 0.0625, 0.3437, 0.0625, 0.375, 0.4375, 0.375, 0.5, 0.3437, 0.5, 0.3438, 0.4375, 0.375, 0.875, 0.375, 0.9375, 0.3437, 0.9375, 0.3438, 0.875, 0.375, 0.375, 0.375, 0.4375, 0.3438, 0.4375, 0.3438, 0.375, 0.375, 0.8125, 0.375, 0.875, 0.3438, 0.875, 0.3438, 0.8125, 0.375, 0.3125, 0.375, 0.375, 0.3438, 0.375, 0.3438, 0.3125, 0.375, 0.75, 0.375, 0.8125, 0.3438, 0.8125, 0.3438, 0.75, 0.375, 0.25, 0.375, 0.3125, 0.3438, 0.3125, 0.3438, 0.25, 0.375, 0.6875, 0.375, 0.75, 0.3438, 0.75, 0.3438, 0.6875, 0.375, 0.1875, 0.375, 0.25, 0.3438, 0.25, 0.3438, 0.1875, 0.375, 0.625, 0.375, 0.6875, 0.3438, 0.6875, 0.3438, 0.625, 0.375, 0.125, 0.375, 0.1875, 0.3438, 0.1875, 0.3438, 0.125, 0.3438, 0.3125, 0.3438, 0.375, 0.3125, 0.375, 0.3125, 0.3125, 0.3438, 0.75, 0.3438, 0.8125, 0.3125, 0.8125, 0.3125, 0.75, 0.3438, 0.25, 0.3438, 0.3125, 0.3125, 0.3125, 0.3125, 0.25, 0.3438, 0.6875, 0.3438, 0.75, 0.3125, 0.75, 0.3125, 0.6875, 0.3438, 0.1875, 0.3438, 0.25, 0.3125, 0.25, 0.3125, 0.1875, 0.3438, 0.625, 0.3438, 0.6875, 0.3125, 0.6875, 0.3125, 0.625, 0.3438, 0.125, 0.3438, 0.1875, 0.3125, 0.1875, 0.3125, 0.125, 0.3438, 0.5625, 0.3438, 0.625, 0.3125, 0.625, 0.3125, 0.5625, 0.3437, 0.0625, 0.3438, 0.125, 0.3125, 0.125, 0.3125, 0.0625, 0.3437, 0.5, 0.3438, 0.5625, 0.3125, 0.5625, 0.3125, 0.5, 0.3437, 0.9375, 0.3281, 1.0, 0.3125, 0.9375, 0.3281, 0.0, 0.3437, 0.0625, 0.3125, 0.0625, 0.3438, 0.4375, 0.3437, 0.5, 0.3125, 0.5, 0.3125, 0.4375, 0.3438, 0.875, 0.3437, 0.9375, 0.3125, 0.9375, 0.3125, 0.875, 0.3438, 0.375, 0.3438, 0.4375, 0.3125, 0.4375, 0.3125, 0.375, 0.3438, 0.8125, 0.3438, 0.875, 0.3125, 0.875, 0.3125, 0.8125, 0.3125, 0.0625, 0.3125, 0.125, 0.2812, 0.125, 0.2812, 0.0625, 0.3125, 0.5, 0.3125, 0.5625, 0.2812, 0.5625, 0.2812, 0.5, 0.3125, 0.9375, 0.2969, 1.0, 0.2812, 0.9375, 0.2969, 0.0, 0.3125, 0.0625, 0.2812, 0.0625, 0.3125, 0.4375, 0.3125, 0.5, 0.2812, 0.5, 0.2812, 0.4375, 0.3125, 0.875, 0.3125, 0.9375, 0.2812, 0.9375, 0.2812, 0.875, 0.3125, 0.375, 0.3125, 0.4375, 0.2812, 0.4375, 0.2812, 0.375, 0.3125, 0.8125, 0.3125, 0.875, 0.2812, 0.875, 0.2812, 0.8125, 0.3125, 0.3125, 0.3125, 0.375, 0.2812, 0.375, 0.2812, 0.3125, 0.3125, 0.75, 0.3125, 0.8125, 0.2812, 0.8125, 0.2812, 0.75, 0.3125, 0.25, 0.3125, 0.3125, 0.2812, 0.3125, 0.2812, 0.25, 0.3125, 0.6875, 0.3125, 0.75, 0.2812, 0.75, 0.2812, 0.6875, 0.3125, 0.1875, 0.3125, 0.25, 0.2812, 0.25, 0.2812, 0.1875, 0.3125, 0.625, 0.3125, 0.6875, 0.2812, 0.6875, 0.2812, 0.625, 0.3125, 0.125, 0.3125, 0.1875, 0.2812, 0.1875, 0.2812, 0.125, 0.3125, 0.5625, 0.3125, 0.625, 0.2812, 0.625, 0.2812, 0.5625, 0.2812, 0.75, 0.2812, 0.8125, 0.25, 0.8125, 0.25, 0.75, 0.2812, 0.25, 0.2812, 0.3125, 0.25, 0.3125, 0.25, 0.25, 0.2812, 0.6875, 0.2812, 0.75, 0.25, 0.75, 0.25, 0.6875, 0.2812, 0.1875, 0.2812, 0.25, 0.25, 0.25, 0.25, 0.1875, 0.2812, 0.625, 0.2812, 0.6875, 0.25, 0.6875, 0.25, 0.625, 0.2812, 0.125, 0.2812, 0.1875, 0.25, 0.1875, 0.25, 0.125, 0.2812, 0.5625, 0.2812, 0.625, 0.25, 0.625, 0.25, 0.5625, 0.2812, 0.0625, 0.2812, 0.125, 0.25, 0.125, 0.25, 0.0625, 0.2812, 0.5, 0.2812, 0.5625, 0.25, 0.5625, 0.25, 0.5, 0.2812, 0.9375, 0.2656, 1.0, 0.25, 0.9375, 0.2656, 0.0, 0.2812, 0.0625, 0.25, 0.0625, 0.2812, 0.4375, 0.2812, 0.5, 0.25, 0.5, 0.25, 0.4375, 0.2812, 0.875, 0.2812, 0.9375, 0.25, 0.9375, 0.25, 0.875, 0.2812, 0.375, 0.2812, 0.4375, 0.25, 0.4375, 0.25, 0.375, 0.2812, 0.8125, 0.2812, 0.875, 0.25, 0.875, 0.25, 0.8125, 0.2812, 0.3125, 0.2812, 0.375, 0.25, 0.375, 0.25, 0.3125, 0.25, 0.5, 0.25, 0.5625, 0.2188, 0.5625, 0.2187, 0.5, 0.25, 0.9375, 0.2344, 1.0, 0.2188, 0.9375, 0.2344, 0.0, 0.25, 0.0625, 0.2188, 0.0625, 0.25, 0.4375, 0.25, 0.5, 0.2187, 0.5, 0.2188, 0.4375, 0.25, 0.875, 0.25, 0.9375, 0.2188, 0.9375, 0.2188, 0.875, 0.25, 0.375, 0.25, 0.4375, 0.2188, 0.4375, 0.2188, 0.375, 0.25, 0.8125, 0.25, 0.875, 0.2188, 0.875, 0.2188, 0.8125, 0.25, 0.3125, 0.25, 0.375, 0.2188, 0.375, 0.2188, 0.3125, 0.25, 0.75, 0.25, 0.8125, 0.2188, 0.8125, 0.2188, 0.75, 0.25, 0.25, 0.25, 0.3125, 0.2188, 0.3125, 0.2188, 0.25, 0.25, 0.6875, 0.25, 0.75, 0.2188, 0.75, 0.2188, 0.6875, 0.25, 0.1875, 0.25, 0.25, 0.2188, 0.25, 0.2188, 0.1875, 0.25, 0.625, 0.25, 0.6875, 0.2188, 0.6875, 0.2188, 0.625, 0.25, 0.125, 0.25, 0.1875, 0.2188, 0.1875, 0.2188, 0.125, 0.25, 0.5625, 0.25, 0.625, 0.2188, 0.625, 0.2188, 0.5625, 0.25, 0.0625, 0.25, 0.125, 0.2188, 0.125, 0.2188, 0.0625, 0.2188, 0.25, 0.2188, 0.3125, 0.1875, 0.3125, 0.1875, 0.25, 0.2188, 0.6875, 0.2188, 0.75, 0.1875, 0.75, 0.1875, 0.6875, 0.2188, 0.1875, 0.2188, 0.25, 0.1875, 0.25, 0.1875, 0.1875, 0.2188, 0.625, 0.2188, 0.6875, 0.1875, 0.6875, 0.1875, 0.625, 0.2188, 0.125, 0.2188, 0.1875, 0.1875, 0.1875, 0.1875, 0.125, 0.2188, 0.5625, 0.2188, 0.625, 0.1875, 0.625, 0.1875, 0.5625, 0.2188, 0.0625, 0.2188, 0.125, 0.1875, 0.125, 0.1875, 0.0625, 0.2187, 0.5, 0.2188, 0.5625, 0.1875, 0.5625, 0.1875, 0.5, 0.2188, 0.9375, 0.2031, 1.0, 0.1875, 0.9375, 0.2031, 0.0, 0.2188, 0.0625, 0.1875, 0.0625, 0.2188, 0.4375, 0.2187, 0.5, 0.1875, 0.5, 0.1875, 0.4375, 0.2188, 0.875, 0.2188, 0.9375, 0.1875, 0.9375, 0.1875, 0.875, 0.2188, 0.375, 0.2188, 0.4375, 0.1875, 0.4375, 0.1875, 0.375, 0.2188, 0.8125, 0.2188, 0.875, 0.1875, 0.875, 0.1875, 0.8125, 0.2188, 0.3125, 0.2188, 0.375, 0.1875, 0.375, 0.1875, 0.3125, 0.2188, 0.75, 0.2188, 0.8125, 0.1875, 0.8125, 0.1875, 0.75, 0.1719, 0.0, 0.1875, 0.0625, 0.1563, 0.0625, 0.1875, 0.4375, 0.1875, 0.5, 0.1562, 0.5, 0.1562, 0.4375, 0.1875, 0.875, 0.1875, 0.9375, 0.1563, 0.9375, 0.1563, 0.875, 0.1875, 0.375, 0.1875, 0.4375, 0.1562, 0.4375, 0.1562, 0.375, 0.1875, 0.8125, 0.1875, 0.875, 0.1563, 0.875, 0.1562, 0.8125, 0.1875, 0.3125, 0.1875, 0.375, 0.1562, 0.375, 0.1563, 0.3125, 0.1875, 0.75, 0.1875, 0.8125, 0.1562, 0.8125, 0.1563, 0.75, 0.1875, 0.25, 0.1875, 0.3125, 0.1563, 0.3125, 0.1563, 0.25, 0.1875, 0.6875, 0.1875, 0.75, 0.1563, 0.75, 0.1563, 0.6875, 0.1875, 0.1875, 0.1875, 0.25, 0.1563, 0.25, 0.1562, 0.1875, 0.1875, 0.625, 0.1875, 0.6875, 0.1563, 0.6875, 0.1563, 0.625, 0.1875, 0.125, 0.1875, 0.1875, 0.1562, 0.1875, 0.1563, 0.125, 0.1875, 0.5625, 0.1875, 0.625, 0.1563, 0.625, 0.1562, 0.5625, 0.1875, 0.0625, 0.1875, 0.125, 0.1563, 0.125, 0.1563, 0.0625, 0.1875, 0.5, 0.1875, 0.5625, 0.1562, 0.5625, 0.1562, 0.5, 0.1875, 0.9375, 0.1719, 1.0, 0.1563, 0.9375, 0.1562, 0.1875, 0.1563, 0.25, 0.125, 0.25, 0.125, 0.1875, 0.1563, 0.625, 0.1563, 0.6875, 0.125, 0.6875, 0.125, 0.625, 0.1563, 0.125, 0.1562, 0.1875, 0.125, 0.1875, 0.125, 0.125, 0.1562, 0.5625, 0.1563, 0.625, 0.125, 0.625, 0.125, 0.5625, 0.1563, 0.0625, 0.1563, 0.125, 0.125, 0.125, 0.125, 0.0625, 0.1562, 0.5, 0.1562, 0.5625, 0.125, 0.5625, 0.125, 0.5, 0.1563, 0.9375, 0.1406, 1.0, 0.125, 0.9375, 0.1406, 0.0, 0.1563, 0.0625, 0.125, 0.0625, 0.1562, 0.4375, 0.1562, 0.5, 0.125, 0.5, 0.125, 0.4375, 0.1563, 0.875, 0.1563, 0.9375, 0.125, 0.9375, 0.125, 0.875, 0.1562, 0.375, 0.1562, 0.4375, 0.125, 0.4375, 0.125, 0.375, 0.1562, 0.8125, 0.1563, 0.875, 0.125, 0.875, 0.125, 0.8125, 0.1563, 0.3125, 0.1562, 0.375, 0.125, 0.375, 0.125, 0.3125, 0.1563, 0.75, 0.1562, 0.8125, 0.125, 0.8125, 0.125, 0.75, 0.1563, 0.25, 0.1563, 0.3125, 0.125, 0.3125, 0.125, 0.25, 0.1563, 0.6875, 0.1563, 0.75, 0.125, 0.75, 0.125, 0.6875, 0.125, 0.875, 0.125, 0.9375, 0.09375, 0.9375, 0.09375, 0.875, 0.125, 0.375, 0.125, 0.4375, 0.09375, 0.4375, 0.09375, 0.375, 0.125, 0.8125, 0.125, 0.875, 0.09375, 0.875, 0.09375, 0.8125, 0.125, 0.3125, 0.125, 0.375, 0.09375, 0.375, 0.09375, 0.3125, 0.125, 0.75, 0.125, 0.8125, 0.09375, 0.8125, 0.09375, 0.75, 0.125, 0.25, 0.125, 0.3125, 0.09375, 0.3125, 0.09375, 0.25, 0.125, 0.6875, 0.125, 0.75, 0.09375, 0.75, 0.09375, 0.6875, 0.125, 0.1875, 0.125, 0.25, 0.09375, 0.25, 0.09375, 0.1875, 0.125, 0.625, 0.125, 0.6875, 0.09375, 0.6875, 0.09375, 0.625, 0.125, 0.125, 0.125, 0.1875, 0.09375, 0.1875, 0.09375, 0.125, 0.125, 0.5625, 0.125, 0.625, 0.09375, 0.625, 0.09375, 0.5625, 0.125, 0.0625, 0.125, 0.125, 0.09375, 0.125, 0.09375, 0.0625, 0.125, 0.5, 0.125, 0.5625, 0.09375, 0.5625, 0.09375, 0.5, 0.125, 0.9375, 0.1094, 1.0, 0.09375, 0.9375, 0.1094, 0.0, 0.125, 0.0625, 0.09375, 0.0625, 0.125, 0.4375, 0.125, 0.5, 0.09375, 0.5, 0.09375, 0.4375, 0.09375, 0.625, 0.09375, 0.6875, 0.0625, 0.6875, 0.0625, 0.625, 0.09375, 0.125, 0.09375, 0.1875, 0.0625, 0.1875, 0.0625, 0.125, 0.09375, 0.5625, 0.09375, 0.625, 0.0625, 0.625, 0.0625, 0.5625, 0.09375, 0.0625, 0.09375, 0.125, 0.0625, 0.125, 0.0625, 0.0625, 0.09375, 0.5, 0.09375, 0.5625, 0.0625, 0.5625, 0.0625, 0.5, 0.09375, 0.9375, 0.07813, 1.0, 0.0625, 0.9375, 0.07813, 0.0, 0.09375, 0.0625, 0.0625, 0.0625, 0.09375, 0.4375, 0.09375, 0.5, 0.0625, 0.5, 0.0625, 0.4375, 0.09375, 0.875, 0.09375, 0.9375, 0.0625, 0.9375, 0.0625, 0.875, 0.09375, 0.375, 0.09375, 0.4375, 0.0625, 0.4375, 0.0625, 0.375, 0.09375, 0.8125, 0.09375, 0.875, 0.0625, 0.875, 0.0625, 0.8125, 0.09375, 0.3125, 0.09375, 0.375, 0.0625, 0.375, 0.0625, 0.3125, 0.09375, 0.75, 0.09375, 0.8125, 0.0625, 0.8125, 0.0625, 0.75, 0.09375, 0.25, 0.09375, 0.3125, 0.0625, 0.3125, 0.0625, 0.25, 0.09375, 0.6875, 0.09375, 0.75, 0.0625, 0.75, 0.0625, 0.6875, 0.09375, 0.1875, 0.09375, 0.25, 0.0625, 0.25, 0.0625, 0.1875, 0.0625, 0.375, 0.0625, 0.4375, 0.03125, 0.4375, 0.03125, 0.375, 0.0625, 0.8125, 0.0625, 0.875, 0.03125, 0.875, 0.03125, 0.8125, 0.0625, 0.3125, 0.0625, 0.375, 0.03125, 0.375, 0.03125, 0.3125, 0.0625, 0.75, 0.0625, 0.8125, 0.03125, 0.8125, 0.03125, 0.75, 0.0625, 0.25, 0.0625, 0.3125, 0.03125, 0.3125, 0.03125, 0.25, 0.0625, 0.6875, 0.0625, 0.75, 0.03125, 0.75, 0.03125, 0.6875, 0.0625, 0.1875, 0.0625, 0.25, 0.03125, 0.25, 0.03125, 0.1875, 0.0625, 0.625, 0.0625, 0.6875, 0.03125, 0.6875, 0.03125, 0.625, 0.0625, 0.125, 0.0625, 0.1875, 0.03125, 0.1875, 0.03125, 0.125, 0.0625, 0.5625, 0.0625, 0.625, 0.03125, 0.625, 0.03125, 0.5625, 0.0625, 0.0625, 0.0625, 0.125, 0.03125, 0.125, 0.03125, 0.0625, 0.0625, 0.5, 0.0625, 0.5625, 0.03125, 0.5625, 0.03125, 0.5, 0.0625, 0.9375, 0.04688, 1.0, 0.03125, 0.9375, 0.04688, 0.0, 0.0625, 0.0625, 0.03125, 0.0625, 0.0625, 0.4375, 0.0625, 0.5, 0.03125, 0.5, 0.03125, 0.4375, 0.0625, 0.875, 0.0625, 0.9375, 0.03125, 0.9375, 0.03125, 0.875, 0.03125, 0.125, 0.03125, 0.1875, 0.0, 0.1875, 2.98e-08, 0.125, 0.03125, 0.5625, 0.03125, 0.625, 0.0, 0.625, 0.0, 0.5625, 0.03125, 0.0625, 0.03125, 0.125, 2.98e-08, 0.125, 8.941e-08, 0.0625, 0.03125, 0.5, 0.03125, 0.5625, 0.0, 0.5625, 0.0, 0.5, 0.03125, 0.9375, 0.01563, 1.0, 8.941e-08, 0.9375, 0.01563, 0.0, 0.03125, 0.0625, 8.941e-08, 0.0625, 0.03125, 0.4375, 0.03125, 0.5, 0.0, 0.5, 0.0, 0.4375, 0.03125, 0.875, 0.03125, 0.9375, 8.941e-08, 0.9375, 2.98e-08, 0.875, 0.03125, 0.375, 0.03125, 0.4375, 0.0, 0.4375, 0.0, 0.375, 0.03125, 0.8125, 0.03125, 0.875, 2.98e-08, 0.875, 0.0, 0.8125, 0.03125, 0.3125, 0.03125, 0.375, 0.0, 0.375, 2.98e-08, 0.3125, 0.03125, 0.75, 0.03125, 0.8125, 0.0, 0.8125, 2.98e-08, 0.75, 0.03125, 0.25, 0.03125, 0.3125, 2.98e-08, 0.3125, 2.98e-08, 0.25, 0.03125, 0.6875, 0.03125, 0.75, 2.98e-08, 0.75, 2.98e-08, 0.6875, 0.03125, 0.1875, 0.03125, 0.25, 2.98e-08, 0.25, 0.0, 0.1875, 0.03125, 0.625, 0.03125, 0.6875, 2.98e-08, 0.6875, 0.0, 0.625, 1.0, 0.8125, 1.0, 0.875, 0.9688, 0.875, 0.9688, 0.8125, 1.0, 0.3125, 1.0, 0.375, 0.9687, 0.375, 0.9688, 0.3125, 1.0, 0.75, 1.0, 0.8125, 0.9688, 0.8125, 0.9688, 0.75, 1.0, 0.25, 1.0, 0.3125, 0.9688, 0.3125, 0.9688, 0.25, 1.0, 0.6875, 1.0, 0.75, 0.9688, 0.75, 0.9688, 0.6875, 1.0, 0.1875, 1.0, 0.25, 0.9688, 0.25, 0.9688, 0.1875, 1.0, 0.625, 1.0, 0.6875, 0.9688, 0.6875, 0.9688, 0.625, 1.0, 0.125, 1.0, 0.1875, 0.9688, 0.1875, 0.9688, 0.125, 1.0, 0.5625, 1.0, 0.625, 0.9688, 0.625, 0.9688, 0.5625, 1.0, 0.0625, 1.0, 0.125, 0.9688, 0.125, 0.9688, 0.0625, 1.0, 0.5, 1.0, 0.5625, 0.9688, 0.5625, 0.9687, 0.5, 1.0, 0.9375, 0.9844, 1.0, 0.9688, 0.9375, 0.9844, 0.0, 1.0, 0.0625, 0.9688, 0.0625, 1.0, 0.4375, 1.0, 0.5, 0.9687, 0.5, 0.9688, 0.4375, 1.0, 0.875, 1.0, 0.9375, 0.9688, 0.9375, 0.9688, 0.875, 1.0, 0.375, 1.0, 0.4375, 0.9688, 0.4375, 0.9687, 0.375, 0.9688, 0.5625, 0.9688, 0.625, 0.9375, 0.625, 0.9375, 0.5625, 0.9688, 0.0625, 0.9688, 0.125, 0.9375, 0.125, 0.9375, 0.0625, 0.9687, 0.5, 0.9688, 0.5625, 0.9375, 0.5625, 0.9375, 0.5, 0.9688, 0.9375, 0.9531, 1.0, 0.9375, 0.9375, 0.9531, 0.0, 0.9688, 0.0625, 0.9375, 0.0625, 0.9688, 0.4375, 0.9687, 0.5, 0.9375, 0.5, 0.9375, 0.4375, 0.9688, 0.875, 0.9688, 0.9375, 0.9375, 0.9375, 0.9375, 0.875, 0.9687, 0.375, 0.9688, 0.4375, 0.9375, 0.4375, 0.9375, 0.375, 0.9688, 0.8125, 0.9688, 0.875, 0.9375, 0.875, 0.9375, 0.8125, 0.9688, 0.3125, 0.9687, 0.375, 0.9375, 0.375, 0.9375, 0.3125, 0.9688, 0.75, 0.9688, 0.8125, 0.9375, 0.8125, 0.9375, 0.75, 0.9688, 0.25, 0.9688, 0.3125, 0.9375, 0.3125, 0.9375, 0.25, 0.9688, 0.6875, 0.9688, 0.75, 0.9375, 0.75, 0.9375, 0.6875, 0.9688, 0.1875, 0.9688, 0.25, 0.9375, 0.25, 0.9375, 0.1875, 0.9688, 0.625, 0.9688, 0.6875, 0.9375, 0.6875, 0.9375, 0.625, 0.9688, 0.125, 0.9688, 0.1875, 0.9375, 0.1875, 0.9375, 0.125, 0.9375, 0.3125, 0.9375, 0.375, 0.9062, 0.375, 0.9062, 0.3125, 0.9375, 0.75, 0.9375, 0.8125, 0.9062, 0.8125, 0.9062, 0.75, 0.9375, 0.25, 0.9375, 0.3125, 0.9062, 0.3125, 0.9062, 0.25, 0.9375, 0.6875, 0.9375, 0.75, 0.9062, 0.75, 0.9062, 0.6875, 0.9375, 0.1875, 0.9375, 0.25, 0.9062, 0.25, 0.9062, 0.1875, 0.9375, 0.625, 0.9375, 0.6875, 0.9062, 0.6875, 0.9062, 0.625, 0.9375, 0.125, 0.9375, 0.1875, 0.9062, 0.1875, 0.9062, 0.125, 0.9375, 0.5625, 0.9375, 0.625, 0.9062, 0.625, 0.9062, 0.5625, 0.9375, 0.0625, 0.9375, 0.125, 0.9062, 0.125, 0.9062, 0.0625, 0.9375, 0.5, 0.9375, 0.5625, 0.9062, 0.5625, 0.9062, 0.5, 0.9375, 0.9375, 0.9219, 1.0, 0.9062, 0.9375, 0.9219, 0.0, 0.9375, 0.0625, 0.9062, 0.0625, 0.9375, 0.4375, 0.9375, 0.5, 0.9062, 0.5, 0.9062, 0.4375, 0.9375, 0.875, 0.9375, 0.9375, 0.9062, 0.9375, 0.9062, 0.875, 0.9375, 0.375, 0.9375, 0.4375, 0.9062, 0.4375, 0.9062, 0.375, 0.9375, 0.8125, 0.9375, 0.875, 0.9062, 0.875, 0.9062, 0.8125, 0.9062, 0.0625, 0.9062, 0.125, 0.875, 0.125, 0.875, 0.0625, 0.9062, 0.5, 0.9062, 0.5625, 0.875, 0.5625, 0.875, 0.5, 0.9062, 0.9375, 0.8906, 1.0, 0.875, 0.9375, 0.8906, 0.0, 0.9062, 0.0625, 0.875, 0.0625, 0.9062, 0.4375, 0.9062, 0.5, 0.875, 0.5, 0.875, 0.4375, 0.9062, 0.875, 0.9062, 0.9375, 0.875, 0.9375, 0.875, 0.875, 0.9062, 0.375, 0.9062, 0.4375, 0.875, 0.4375, 0.875, 0.375, 0.9062, 0.8125, 0.9062, 0.875, 0.875, 0.875, 0.875, 0.8125, 0.9062, 0.3125, 0.9062, 0.375, 0.875, 0.375, 0.875, 0.3125, 0.9062, 0.75, 0.9062, 0.8125, 0.875, 0.8125, 0.875, 0.75, 0.9062, 0.25, 0.9062, 0.3125, 0.875, 0.3125, 0.875, 0.25, 0.9062, 0.6875, 0.9062, 0.75, 0.875, 0.75, 0.875, 0.6875, 0.9062, 0.1875, 0.9062, 0.25, 0.875, 0.25, 0.875, 0.1875, 0.9062, 0.625, 0.9062, 0.6875, 0.875, 0.6875, 0.875, 0.625, 0.9062, 0.125, 0.9062, 0.1875, 0.875, 0.1875, 0.875, 0.125, 0.9062, 0.5625, 0.9062, 0.625, 0.875, 0.625, 0.875, 0.5625, 0.875, 0.25, 0.875, 0.3125, 0.8438, 0.3125, 0.8438, 0.25, 0.875, 0.6875, 0.875, 0.75, 0.8438, 0.75, 0.8438, 0.6875, 0.875, 0.1875, 0.875, 0.25, 0.8438, 0.25, 0.8438, 0.1875, 0.875, 0.625, 0.875, 0.6875, 0.8438, 0.6875, 0.8438, 0.625, 0.875, 0.125, 0.875, 0.1875, 0.8438, 0.1875, 0.8438, 0.125, 0.875, 0.5625, 0.875, 0.625, 0.8438, 0.625, 0.8438, 0.5625, 0.875, 0.0625, 0.875, 0.125, 0.8438, 0.125, 0.8438, 0.0625, 0.875, 0.5, 0.875, 0.5625, 0.8438, 0.5625, 0.8437, 0.5, 0.875, 0.9375, 0.8594, 1.0, 0.8438, 0.9375, 0.8594, 0.0, 0.875, 0.0625, 0.8438, 0.0625, 0.875, 0.4375, 0.875, 0.5, 0.8437, 0.5, 0.8438, 0.4375, 0.875, 0.875, 0.875, 0.9375, 0.8438, 0.9375, 0.8438, 0.875, 0.875, 0.375, 0.875, 0.4375, 0.8438, 0.4375, 0.8438, 0.375, 0.875, 0.8125, 0.875, 0.875, 0.8438, 0.875, 0.8438, 0.8125, 0.875, 0.3125, 0.875, 0.375, 0.8438, 0.375, 0.8438, 0.3125, 0.875, 0.75, 0.875, 0.8125, 0.8438, 0.8125, 0.8438, 0.75, 0.8438, 0.9375, 0.8281, 1.0, 0.8125, 0.9375, 0.8281, 0.0, 0.8438, 0.0625, 0.8125, 0.0625, 0.8438, 0.4375, 0.8437, 0.5, 0.8125, 0.5, 0.8125, 0.4375, 0.8438, 0.875, 0.8438, 0.9375, 0.8125, 0.9375, 0.8125, 0.875, 0.8438, 0.375, 0.8438, 0.4375, 0.8125, 0.4375, 0.8125, 0.375, 0.8438, 0.8125, 0.8438, 0.875, 0.8125, 0.875, 0.8125, 0.8125, 0.8438, 0.3125, 0.8438, 0.375, 0.8125, 0.375, 0.8125, 0.3125, 0.8438, 0.75, 0.8438, 0.8125, 0.8125, 0.8125, 0.8125, 0.75, 0.8438, 0.25, 0.8438, 0.3125, 0.8125, 0.3125, 0.8125, 0.25, 0.8438, 0.6875, 0.8438, 0.75, 0.8125, 0.75, 0.8125, 0.6875, 0.8438, 0.1875, 0.8438, 0.25, 0.8125, 0.25, 0.8125, 0.1875, 0.8438, 0.625, 0.8438, 0.6875, 0.8125, 0.6875, 0.8125, 0.625, 0.8438, 0.125, 0.8438, 0.1875, 0.8125, 0.1875, 0.8125, 0.125, 0.8438, 0.5625, 0.8438, 0.625, 0.8125, 0.625, 0.8125, 0.5625, 0.8438, 0.0625, 0.8438, 0.125, 0.8125, 0.125, 0.8125, 0.0625, 0.8437, 0.5, 0.8438, 0.5625, 0.8125, 0.5625, 0.8125, 0.5, 0.8125, 0.6875, 0.8125, 0.75, 0.7812, 0.75, 0.7812, 0.6875, 0.8125, 0.1875, 0.8125, 0.25, 0.7812, 0.25, 0.7812, 0.1875, 0.8125, 0.625, 0.8125, 0.6875, 0.7812, 0.6875, 0.7812, 0.625, 0.8125, 0.125, 0.8125, 0.1875, 0.7812, 0.1875, 0.7812, 0.125, 0.8125, 0.5625, 0.8125, 0.625, 0.7812, 0.625, 0.7812, 0.5625, 0.8125, 0.0625, 0.8125, 0.125, 0.7812, 0.125, 0.7812, 0.0625, 0.8125, 0.5, 0.8125, 0.5625, 0.7812, 0.5625, 0.7812, 0.5, 0.8125, 0.9375, 0.7969, 1.0, 0.7812, 0.9375, 0.7969, 0.0, 0.8125, 0.0625, 0.7812, 0.0625, 0.8125, 0.4375, 0.8125, 0.5, 0.7812, 0.5, 0.7812, 0.4375, 0.8125, 0.875, 0.8125, 0.9375, 0.7812, 0.9375, 0.7812, 0.875, 0.8125, 0.375, 0.8125, 0.4375, 0.7812, 0.4375, 0.7812, 0.375, 0.8125, 0.8125, 0.8125, 0.875, 0.7812, 0.875, 0.7812, 0.8125, 0.8125, 0.3125, 0.8125, 0.375, 0.7812, 0.375, 0.7812, 0.3125, 0.8125, 0.75, 0.8125, 0.8125, 0.7812, 0.8125, 0.7812, 0.75, 0.8125, 0.25, 0.8125, 0.3125, 0.7812, 0.3125, 0.7812, 0.25, 0.7812, 0.4375, 0.7812, 0.5, 0.75, 0.5, 0.75, 0.4375, 0.7812, 0.875, 0.7812, 0.9375, 0.75, 0.9375, 0.75, 0.875, 0.7812, 0.375, 0.7812, 0.4375, 0.75, 0.4375, 0.75, 0.375, 0.7812, 0.8125, 0.7812, 0.875, 0.75, 0.875, 0.75, 0.8125, 0.7812, 0.3125, 0.7812, 0.375, 0.75, 0.375, 0.75, 0.3125, 0.7812, 0.75, 0.7812, 0.8125, 0.75, 0.8125, 0.75, 0.75, 0.7812, 0.25, 0.7812, 0.3125, 0.75, 0.3125, 0.75, 0.25, 0.7812, 0.6875, 0.7812, 0.75, 0.75, 0.75, 0.75, 0.6875, 0.7812, 0.1875, 0.7812, 0.25, 0.75, 0.25, 0.75, 0.1875, 0.7812, 0.625, 0.7812, 0.6875, 0.75, 0.6875, 0.75, 0.625, 0.7812, 0.125, 0.7812, 0.1875, 0.75, 0.1875, 0.75, 0.125, 0.7812, 0.5625, 0.7812, 0.625, 0.75, 0.625, 0.75, 0.5625, 0.7812, 0.0625, 0.7812, 0.125, 0.75, 0.125, 0.75, 0.0625, 0.7812, 0.5, 0.7812, 0.5625, 0.75, 0.5625, 0.75, 0.5, 0.7812, 0.9375, 0.7656, 1.0, 0.75, 0.9375, 0.7656, 0.0, 0.7812, 0.0625, 0.75, 0.0625])
me_cube.materials.append(mat_material)
me_cube.use_remesh_preserve_volume = False
me_cube.use_remesh_preserve_attributes = False
me_cube.use_mirror_vertex_groups = False
me_cube.update()

# ---- objects
ob_cube = bpy.data.objects.new('Cube', me_cube)
ob_empty = bpy.data.objects.new('Empty', None)

# ---- transforms, parenting, visibility, modifiers, constraints
ob_cube.location = (0.0, 0.0, 1.622)
ob_cube.lock_rotations_4d = False
ob_cube.empty_display_type = 'ARROWS'
ob_cube.lineart.crease_threshold = 0.0
_m = ob_cube.modifiers.new('Mirror', 'MIRROR')
ob_empty.location = (-2.683, 0.0, 1.926)
ob_empty.rotation_euler = (1.571, -0.0, 1.571)
ob_empty.empty_display_type = 'IMAGE'
ob_empty.empty_display_size = 5.0
ob_empty.use_empty_image_alpha = True
ob_empty.color = (1.0, 1.0, 1.0, 0.189)

# ---- collection membership
col_collection.objects.link(ob_cube)
col_collection.objects.link(ob_empty)

# ---- scene / render settings (as saved in the file)
scene.frame_start = 1; scene.frame_end = 250; scene.frame_set(80)
scene.render.engine = 'BLENDER_EEVEE_NEXT'
scene.cycles.sampling_pattern = 'TABULATED_SOBOL'
scene.cycles.use_light_tree = False
scene.view_settings.view_transform = 'Filmic'
bpy.context.view_layer.update()

# ---- added for rendering (the .blend has no active camera and no usable light): camera, sun
cam_auto = bpy.data.cameras.new('AutoCamera')
cam_auto.lens = 50.0
cam_auto.sensor_width = 36.0
cam_auto.clip_end = 1000.0
ob_auto_camera = bpy.data.objects.new('AutoCamera', cam_auto)
scene.collection.objects.link(ob_auto_camera)
ob_auto_camera.location = (4.06845, -5.02801, 4.76022)
ob_auto_camera.rotation_euler = (1.09748, -7.21219e-08, 0.694738)
scene.camera = ob_auto_camera
light_auto_sun = bpy.data.lights.new('AutoSun', 'SUN')
light_auto_sun.energy = 3.0
light_auto_sun.angle = 0.0523599
ob_auto_sun = bpy.data.objects.new('AutoSun', light_auto_sun)
scene.collection.objects.link(ob_auto_sun)
ob_auto_sun.rotation_euler = (0.872665, 0.174533, 0.523599)
bpy.context.view_layer.update()
